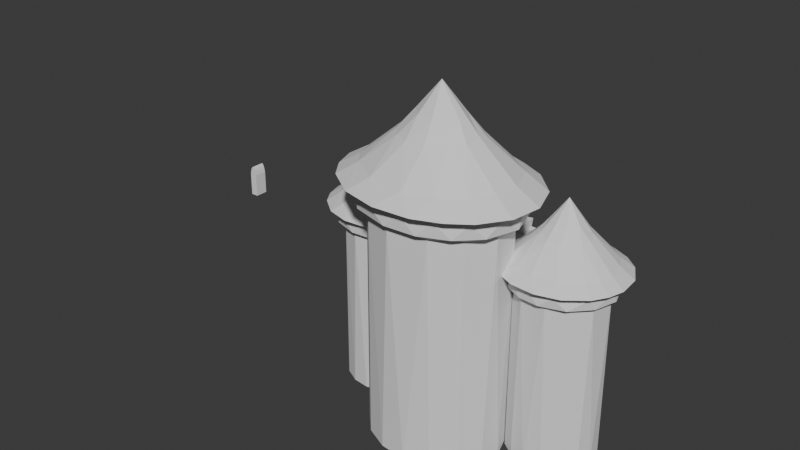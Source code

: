 # Source: Castle.blend  (saved by Blender 4.0.36; exported with 4.5.12 LTS)
import bpy
from mathutils import Matrix  # noqa: F401  (used for matrix-valued properties, if any)

bpy.ops.wm.read_factory_settings(use_empty=True)
scene = bpy.context.scene
scene.name = 'Scene'

# ---- collections
col_collection = bpy.data.collections.new('Collection'); scene.collection.children.link(col_collection)

# ---- world
world_world = bpy.data.worlds.new('World'); scene.world = world_world
world_world.use_nodes = True; world_world.node_tree.nodes.clear()
_N = world_world.node_tree.nodes; _L = world_world.node_tree.links
n0 = _N.new('ShaderNodeOutputWorld'); n0.name = 'World Output'; n0.location = (300, 300)
n1 = _N.new('ShaderNodeBackground'); n1.name = 'Background'; n1.location = (10, 300)
n1.inputs[0].default_value = (0.05088, 0.05088, 0.05088, 1.0)
_L.new(n1.outputs[0], n0.inputs[0])
n0.is_active_output = True
world_world.color = (0.05088, 0.05088, 0.05088)
world_world.use_sun_shadow = False
world_world.sun_shadow_jitter_overblur = 0.0

# ---- meshes
me_circle = bpy.data.meshes.new('Circle')
me_circle.from_pydata([(-3.409, 6.656, -5.072), (-5.697, 4.845, -5.072), (-7.118, 2.296, -5.072), (-7.456, -0.7344, -5.072), (-6.586, -3.52, -5.072), (-4.845, -5.697, -5.072), (-2.296, -7.118, -5.072), (0.6024, -7.454, -5.072), (3.409, -6.656, -5.072), (5.697, -4.845, -5.072), (7.118, -2.296, -5.072), (7.454, 0.6024, -5.072), (6.369, 4.03, -5.072), (-1.931e-07, 5.847, 5.072), (-5.746, 1.143, 5.072), (-5.859, -5.507e-08, 5.072), (-5.746, -1.143, 5.072), (-4.869, -3.253, 5.072), (-4.137, -4.061, 4.788), (-3.25, -4.865, 5.072), (-2.265, -5.329, 4.78), (-1.141, -5.735, 5.072), (5.859, -1.147e-07, 5.072), (5.746, 1.143, 5.072), (5.381, 2.171, 4.788), (4.869, 3.253, 5.072), (4.136, 4.06, 4.78), (3.25, 4.865, 5.072), (2.265, 5.329, 4.78), (1.141, 5.735, 5.072), (-2.238, 5.403, 5.072), (-4.139, 4.139, 5.072), (-5.412, 2.242, 5.072), (9.961e-08, -5.847, 5.072), (2.238, -5.403, 5.072), (4.139, -4.139, 5.072), (5.412, -2.242, 5.072), (6.355, 2.632, 5.072), (-5.986, 1.872, 4.061), (-6.252, -3.55e-08, 4.072), (5.199, -3.474, 4.072), (5.986, -1.872, 4.061), (-5.976, -1.928, 4.072), (6.252, -1.376e-07, 4.072), (5.976, 1.928, 4.072), (-4.413, -4.517, 4.053), (-0.69, 6.24, 4.082), (-1.792, -6.028, 4.081), (4.413, 4.517, 4.053), (0.69, -6.24, 4.082), (-3.446, 5.292, 4.053), (1.792, 6.028, 4.081), (-5.199, 3.474, 4.072), (3.446, -5.292, 4.053), (-1.341, 6.739, 5.072), (-5.913e-08, 6.871, 5.072), (-6.774, 1.345, 5.051), (-6.747, -1.342, 5.072), (-6.355, -2.632, 5.072), (-5.718, -3.821, 5.072), (-4.862, -4.862, 5.072), (-3.819, -5.715, 5.072), (-2.63, -6.349, 5.072), (-3.449e-08, -6.871, 5.072), (1.341, -6.739, 5.072), (5.742, -3.833, 5.051), (6.747, 1.342, 5.072), (5.718, 3.821, 5.072), (4.862, 4.862, 5.072), (3.819, 5.715, 5.072), (2.63, 6.349, 5.072), (-6.898, 0.0008562, 5.053), (6.356, -2.631, 4.986), (6.774, -1.345, 5.051), (-6.475, -1.989, 4.678), (6.898, -0.0008564, 5.053), (-5.219, -4.312, 4.677), (6.475, 1.989, 4.678), (-3.17, -5.977, 4.677), (-0.6602, 6.702, 4.63), (5.219, 4.312, 4.677), (-1.347, -6.767, 5.048), (-2.632, 6.35, 4.99), (-3.836, 5.736, 5.052), (3.17, 5.977, 4.677), (0.6602, -6.702, 4.63), (-4.863, 4.861, 4.988), (0.1886, -0.1001, -0.7728), (1.347, 6.767, 5.048), (1.414, -0.2479, -1.635), (2.632, -6.35, 4.99), (2.413, -0.3683, -3.592), (-5.742, 3.833, 5.051), (3.836, -5.736, 5.052), (-6.356, 2.631, 4.986), (4.863, -4.861, 4.988), (-8.12e-08, 7.11, 5.618), (6.573, 2.723, 5.618), (-7.116, -7.342e-08, 5.618), (-1.409, 0.09259, -1.383), (-2.635, 0.2404, -3.811), (-6.979, 1.388, 5.618), (-6.573, 2.723, 5.618), (-5.915, 3.952, 5.618), (1.387, 6.974, 5.618), (-5.03, 5.03, 5.618), (2.721, 6.57, 5.618), (-3.951, 5.913, 5.618), (3.951, 5.913, 5.618), (-2.721, 6.57, 5.618), (5.03, 5.03, 5.618), (-1.387, 6.974, 5.618), (5.915, 3.952, 5.618), (-1.178, 5.924, 5.618), (-7.839e-08, 6.04, 5.618), (-3.357, 5.024, 5.618), (-2.312, 5.581, 5.618), (-5.026, 3.359, 5.618), (-4.274, 4.274, 5.618), (-5.931, 1.18, 5.618), (-5.586, 2.314, 5.618), (-5.931, -1.18, 5.618), (-6.048, -7.385e-08, 5.618), (-5.026, -3.359, 5.618), (-5.586, -2.314, 5.618), (-3.357, -5.024, 5.618), (-4.274, -4.274, 5.618), (-1.178, -5.924, 5.618), (-2.312, -5.581, 5.618), (1.178, -5.924, 5.618), (-1.706e-08, -6.04, 5.618), (3.357, -5.024, 5.618), (2.312, -5.581, 5.618), (5.026, -3.359, 5.618), (4.274, -4.274, 5.618), (5.931, -1.18, 5.618), (5.586, -2.314, 5.618), (5.931, 1.18, 5.618), (6.048, -1.012e-07, 5.618), (5.026, 3.359, 5.618), (5.586, 2.314, 5.618), (3.357, 5.024, 5.618), (4.274, 4.274, 5.618), (1.178, 5.924, 5.618), (2.312, 5.581, 5.618), (-6.979, -1.388, 5.618), (-5.915, -3.952, 5.618), (-6.573, -2.723, 5.618), (-3.951, -5.913, 5.618), (-5.03, -5.03, 5.618), (-1.387, -6.974, 5.618), (-2.721, -6.57, 5.618), (1.387, -6.974, 5.618), (-1.403e-08, -7.11, 5.618), (3.951, -5.913, 5.618), (2.721, -6.57, 5.618), (5.915, -3.952, 5.618), (5.03, -5.03, 5.618), (6.979, -1.388, 5.618), (6.573, -2.723, 5.618), (6.979, 1.388, 5.618), (7.116, -1.121e-07, 5.618), (0.5664, 5.751, 4.73), (-1.182, 5.667, 4.78), (-3.262, 4.785, 4.773), (-4.853, 3.178, 4.788), (-5.785, 0.5693, 4.73), (-5.379, -2.17, 4.78), (-0.5664, -5.751, 4.73), (1.182, -5.667, 4.78), (3.263, -4.786, 4.78), (4.85, -3.175, 4.773), (5.731, -1.048, 4.817), (-7.066, 1.406, -0.3071), (0.7611, 7.211, -0.3648), (6.42, -3.345, -0.364), (-7.188, -0.708, -0.2948), (7.203, -0.7047, -0.2924), (-6.419, -3.373, -0.3648), (6.929, 2.027, -0.2244), (-4.545, -5.625, -0.2233), (5.637, 4.561, -0.3648), (-2.028, -6.949, -0.364), (-2.105, 6.924, -0.2924), (2.193e-08, -7.205, -0.3071), (3.467, 6.333, -0.2244), (-4.63, 5.555, -0.2233), (2.105, -6.924, -0.2924), (-6.42, 3.345, -0.364), (4.63, -5.555, -0.2233), (-2.258, 6.984, -5.072), (-1.936, 7.047, -3.735), (1.91, 6.94, -1.461), (1.036, 7.167, -0.8673), (2.942, 6.769, -3.278), (3.153, 6.758, -3.926), (2.265, 6.868, -1.94), (0.6658, 7.229, -0.788), (3.462, 6.539, -5.072), (2.768, -0.4111, -5.072), (-2.899, 0.2723, -5.072), (-0.964, 7.16, -1.838), (0.3867, 7.215, -0.8683), (-0.1214, 7.18, -1.062), (-0.5681, 7.16, -1.357)], [], [(32, 92, 94), (88, 55, 13), (31, 83, 86), (30, 54, 82), (82, 109, 30), (173, 38, 188), (189, 53, 187), (174, 51, 185), (187, 49, 184), (185, 51, 48), (186, 50, 183), (185, 48, 181), (183, 46, 174), (180, 45, 178), (177, 43, 41), (178, 42, 176), (177, 41, 175), (74, 58, 57), (76, 60, 59), (77, 37, 66), (78, 62, 61), (80, 68, 67), (78, 81, 62), (82, 54, 79), (84, 70, 69), (84, 88, 70), (90, 64, 85), (51, 88, 84), (81, 63, 33), (48, 84, 80), (34, 64, 90), (47, 81, 78), (35, 93, 95), (72, 159, 36), (36, 65, 72), (45, 78, 76), (55, 96, 13), (94, 102, 32), (63, 153, 33), (90, 155, 34), (95, 157, 35), (86, 105, 31), (13, 163, 162), (33, 168, 21), (30, 164, 163), (33, 169, 168), (31, 165, 164), (13, 162, 29), (34, 170, 169), (35, 171, 170), (36, 172, 171), (10, 175, 9), (11, 177, 10), (12, 179, 11), (12, 181, 179), (0, 183, 191, 190), (1, 186, 0), (174, 185, 195, 194, 196, 192, 193), (8, 187, 7), (197, 174, 193), (2, 188, 1), (9, 189, 8), (112, 97, 37, 67), (79, 88, 51, 46), (56, 38, 39, 71), (65, 40, 41, 72), (53, 93, 90), (129, 152, 64, 169), (92, 52, 38, 94), (74, 71, 39, 42), (136, 135, 172, 36), (53, 95, 93), (41, 73, 72), (95, 53, 40, 65), (33, 153, 130), (38, 56, 94), (73, 41, 43, 75), (160, 161, 75, 66), (76, 74, 42, 45), (77, 75, 43, 44), (127, 150, 81, 21), (134, 133, 171, 35), (86, 50, 52, 92), (128, 20, 62, 151), (30, 163, 54), (56, 71, 15, 14), (31, 164, 83), (32, 165, 92), (58, 167, 16, 57), (159, 72, 73, 158), (60, 18, 17, 59), (125, 148, 61, 19), (62, 20, 19, 61), (132, 131, 170, 34), (21, 81, 33), (126, 18, 60, 149), (34, 169, 64), (73, 75, 22, 172), (35, 170, 93), (36, 171, 65), (157, 95, 65, 156), (37, 24, 23, 66), (123, 146, 59, 17), (68, 26, 25, 67), (70, 28, 27, 69), (40, 53, 189, 175), (29, 88, 13), (52, 50, 186, 188), (188, 38, 52), (174, 46, 51), (47, 182, 184, 49), (187, 53, 49), (47, 45, 180, 182), (183, 50, 46), (44, 179, 181, 48), (43, 177, 179, 44), (39, 38, 173, 176), (178, 45, 42), (176, 42, 39), (175, 41, 40), (59, 58, 74, 76), (71, 74, 57), (61, 60, 76, 78), (75, 77, 66), (67, 37, 77, 80), (69, 68, 80, 84), (79, 54, 55), (85, 49, 53, 90), (81, 85, 63), (85, 64, 63), (88, 79, 55), (130, 129, 169, 33), (124, 167, 58, 147), (50, 86, 83), (85, 81, 47, 49), (48, 51, 84), (50, 83, 82), (155, 90, 93, 154), (79, 46, 50, 82), (121, 145, 57, 16), (127, 21, 20, 128), (45, 47, 78), (80, 77, 44, 48), (122, 15, 71, 98), (96, 111, 113, 114), (109, 107, 115, 116), (105, 103, 117, 118), (102, 101, 119, 120), (145, 121, 122, 98), (146, 123, 124, 147), (148, 125, 126, 149), (150, 127, 128, 151), (153, 152, 129, 130), (155, 154, 131, 132), (157, 156, 133, 134), (159, 158, 135, 136), (160, 137, 138, 161), (112, 139, 140, 97), (108, 141, 142, 110), (104, 143, 144, 106), (96, 55, 54, 111), (137, 23, 22, 138), (34, 155, 132), (131, 154, 93, 170), (108, 110, 68, 69), (109, 82, 83, 107), (139, 25, 24, 140), (35, 157, 134), (114, 113, 163, 13), (133, 156, 65, 171), (104, 106, 70, 88), (105, 86, 92, 103), (141, 27, 26, 142), (36, 159, 136), (116, 115, 164, 30), (135, 158, 73, 172), (102, 94, 56, 101), (138, 22, 75, 161), (143, 29, 28, 144), (118, 117, 165, 31), (137, 160, 66, 23), (145, 98, 71, 57), (140, 24, 37, 97), (113, 111, 54, 163), (120, 119, 14, 32), (139, 112, 67, 25), (146, 147, 58, 59), (13, 96, 114), (142, 26, 68, 110), (121, 16, 15, 122), (30, 109, 116), (141, 108, 69, 27), (115, 107, 83, 164), (148, 149, 60, 61), (144, 28, 70, 106), (123, 17, 167, 124), (31, 105, 118), (143, 104, 88, 29), (117, 103, 92, 165), (150, 151, 62, 81), (125, 19, 18, 126), (32, 102, 120), (119, 101, 56, 14), (153, 63, 64, 152), (172, 22, 23, 24), (166, 167, 18, 20, 168, 169, 170, 171, 172, 24, 26, 28, 162, 163, 164, 165), (17, 18, 167), (166, 165, 32, 14), (19, 20, 18), (25, 26, 24), (21, 168, 20), (27, 28, 26), (29, 162, 28), (166, 15, 16, 167), (14, 15, 166), (173, 2, 3, 176), (198, 12, 11, 10, 9, 8, 7, 6, 5, 4, 3, 2, 1, 0, 190, 200, 199), (178, 176, 3, 4), (10, 177, 175), (178, 4, 5, 180), (11, 179, 177), (180, 5, 6, 182), (181, 12, 198, 195, 185), (183, 174, 197, 202, 203, 204, 201, 191), (182, 6, 7, 184), (186, 183, 0), (7, 187, 184), (1, 188, 186), (8, 189, 187), (2, 173, 188), (9, 175, 189), (89, 192, 196), (204, 203, 99), (193, 87, 197), (197, 87, 99, 203, 202), (89, 87, 193, 192), (91, 89, 196, 194), (201, 99, 100, 191), (91, 194, 195), (99, 201, 204), (199, 91, 195, 198), (190, 191, 100, 200), (200, 100, 99, 87, 89, 91, 199)])
me_circle.polygons.foreach_set('material_index', [0, 0, 0, 0, 0, 0, 0, 0, 0, 0, 0, 0, 0, 0, 0, 0, 0, 0, 0, 0, 0, 0, 0, 0, 0, 0, 0, 0, 0, 0, 0, 0, 0, 0, 0, 0, 0, 0, 0, 0, 0, 0, 0, 0, 0, 0, 0, 0, 0, 0, 0, 0, 0, 0, 0, 0, 0, 0, 0, 0, 0, 0, 0, 0, 0, 0, 0, 0, 0, 0, 0, 0, 0, 0, 0, 0, 0, 0, 0, 0, 0, 0, 0, 0, 0, 0, 0, 0, 0, 0, 0, 0, 0, 0, 0, 0, 0, 0, 0, 0, 0, 0, 0, 0, 0, 0, 0, 0, 0, 0, 0, 0, 0, 0, 0, 0, 0, 0, 0, 0, 0, 0, 0, 0, 0, 0, 0, 0, 0, 0, 0, 0, 0, 0, 0, 0, 0, 0, 0, 0, 0, 0, 0, 0, 0, 0, 0, 0, 0, 0, 0, 0, 0, 0, 0, 0, 0, 0, 0, 0, 0, 0, 0, 0, 0, 0, 0, 0, 0, 0, 0, 0, 0, 0, 0, 0, 0, 0, 0, 0, 0, 0, 0, 0, 0, 0, 0, 0, 0, 0, 0, 0, 0, 0, 0, 0, 0, 0, 0, 0, 0, 0, 0, 0, 0, 0, 0, 0, 0, 0, 0, 0, 0, 0, 0, 0, 0, 0, 0, 0, 0, 0, 0, 0, 0, 0, 0, 0, 0, 0, 0, 5, 5, 5, 5, 5, 5, 5, 5, 5, 5, 5, 5])
_uv = me_circle.uv_layers.new(name='UVMap')
_uv.uv.foreach_set('vector', [0.0, 0.0, 0.0, 0.0, 0.0, 0.0, 0.0, 0.0, 0.0, 0.0, 0.0, 0.0, 0.0, 0.0, 0.0, 0.0, 0.0, 0.0, 0.0, 0.0, 0.0, 0.0, 0.0, 0.0, 0.0, 0.0, 0.0, 0.0, 0.0, 0.0, 0.0, 0.0, 0.0, 0.0, 0.0, 0.0, 0.0, 0.0, 0.0, 0.0, 0.0, 0.0, 0.0, 0.0, 0.0, 0.0, 0.0, 0.0, 0.0, 0.0, 0.0, 0.0, 0.0, 0.0, 0.0, 0.0, 0.0, 0.0, 0.0, 0.0, 0.0, 0.0, 0.0, 0.0, 0.0, 0.0, 0.0, 0.0, 0.0, 0.0, 0.0, 0.0, 0.0, 0.0, 0.0, 0.0, 0.0, 0.0, 0.0, 0.0, 0.0, 0.0, 0.0, 0.0, 0.0, 0.0, 0.0, 0.0, 0.0, 0.0, 0.0, 0.0, 0.0, 0.0, 0.0, 0.0, 0.0, 0.0, 0.0, 0.0, 0.0, 0.0, 0.0, 0.0, 0.0, 0.0, 0.0, 0.0, 0.0, 0.0, 0.0, 0.0, 0.0, 0.0, 0.0, 0.0, 0.0, 0.0, 0.0, 0.0, 0.0, 0.0, 0.0, 0.0, 0.0, 0.0, 0.0, 0.0, 0.0, 0.0, 0.0, 0.0, 0.0, 0.0, 0.0, 0.0, 0.0, 0.0, 0.0, 0.0, 0.0, 0.0, 0.0, 0.0, 0.0, 0.0, 0.0, 0.0, 0.0, 0.0, 0.0, 0.0, 0.0, 0.0, 0.0, 0.0, 0.0, 0.0, 0.0, 0.0, 0.0, 0.0, 0.0, 0.0, 0.0, 0.0, 0.0, 0.0, 0.0, 0.0, 0.0, 0.0, 0.0, 0.0, 0.0, 0.0, 0.0, 0.0, 0.0, 0.0, 0.0, 0.0, 0.0, 0.0, 0.0, 0.0, 0.0, 0.0, 0.0, 0.0, 0.0, 0.0, 0.0, 0.0, 0.0, 0.0, 0.0, 0.0, 0.0, 0.0, 0.0, 0.0, 0.0, 0.0, 0.0, 0.0, 0.0, 0.0, 0.0, 0.0, 0.0, 0.0, 0.0, 0.0, 0.0, 0.0, 0.0, 0.0, 0.0, 0.0, 0.0, 0.0, 0.0, 0.0, 0.0, 0.0, 0.0, 0.0, 0.0, 0.0, 0.0, 0.0, 0.0, 0.0, 0.0, 0.0, 0.0, 0.0, 0.0, 0.0, 0.0, 0.0, 0.0, 0.0, 0.0, 0.0, 0.0, 0.0, 0.0, 0.0, 0.0, 0.0, 0.0, 0.0, 0.0, 0.0, 0.0, 0.0, 0.0, 0.0, 0.0, 0.0, 0.0, 0.0, 0.0, 0.0, 0.0, 0.0, 0.0, 0.0, 0.0, 0.0, 0.0, 0.0, 0.0, 0.0, 0.0, 0.0, 0.0, 0.0, 0.0, 0.0, 0.0, 0.0, 0.0, 0.0, 0.0, 0.0, 0.0, 0.0, 0.0, 0.0, 0.0, 0.0, 0.0, 0.0, 0.0, 0.0, 0.0, 0.0, 0.0, 0.0, 0.0, 0.0, 0.0, 0.0, 0.0, 0.0, 0.0, 0.0, 0.0, 0.0, 0.0, 0.0, 0.0, 0.0, 0.0, 0.0, 0.0, 0.0, 0.0, 0.0, 0.0, 0.0, 0.0, 0.0, 0.0, 0.0, 0.0, 0.0, 0.0, 0.0, 0.0, 0.0, 0.0, 0.0, 0.0, 0.0, 0.0, 0.0, 0.0, 0.0, 0.0, 0.0, 0.0, 0.0, 0.0, 0.0, 0.0, 0.0, 0.0, 0.0, 0.0, 0.0, 0.0, 0.0, 0.0, 0.0, 0.0, 0.0, 0.0, 0.0, 0.0, 0.0, 0.0, 0.0, 0.0, 0.0, 0.0, 0.0, 0.0, 0.0, 0.0, 0.0, 0.0, 0.0, 0.0, 0.0, 0.0, 0.0, 0.0, 0.0, 0.0, 0.0, 0.0, 0.0, 0.0, 0.0, 0.0, 0.0, 0.0, 0.0, 0.0, 0.0, 0.0, 0.0, 0.0, 0.0, 0.0, 0.0, 0.0, 0.0, 0.0, 0.0, 0.0, 0.0, 0.0, 0.0, 0.0, 0.0, 0.0, 0.0, 0.0, 0.0, 0.0, 0.0, 0.0, 0.0, 0.0, 0.0, 0.0, 0.0, 0.0, 0.0, 0.0, 0.0, 0.0, 0.0, 0.0, 0.0, 0.0, 0.0, 0.0, 0.0, 0.0, 0.0, 0.0, 0.0, 0.0, 0.0, 0.0, 0.0, 0.0, 0.0, 0.0, 0.0, 0.0, 0.0, 0.0, 0.0, 0.0, 0.0, 0.0, 0.0, 0.0, 0.0, 0.0, 0.0, 0.0, 0.0, 0.0, 0.0, 0.0, 0.0, 0.0, 0.0, 0.0, 0.0, 0.0, 0.0, 0.0, 0.0, 0.0, 0.0, 0.0, 0.0, 0.0, 0.0, 0.0, 0.0, 0.0, 0.0, 0.0, 0.0, 0.0, 0.0, 0.0, 0.0, 0.0, 0.0, 0.0, 0.0, 0.0, 0.0, 0.0, 0.0, 0.0, 0.0, 0.0, 0.0, 0.0, 0.0, 0.0, 0.0, 0.0, 0.0, 0.0, 0.0, 0.0, 0.0, 0.0, 0.0, 0.0, 0.0, 0.0, 0.0, 0.0, 0.0, 0.0, 0.0, 0.0, 0.0, 0.0, 0.0, 0.0, 0.0, 0.0, 0.0, 0.0, 0.0, 0.0, 0.0, 0.0, 0.0, 0.0, 0.0, 0.0, 0.0, 0.0, 0.0, 0.0, 0.0, 0.0, 0.0, 0.0, 0.0, 0.0, 0.0, 0.0, 0.0, 0.0, 0.0, 0.0, 0.0, 0.0, 0.0, 0.0, 0.0, 0.0, 0.0, 0.0, 0.0, 0.0, 0.0, 0.0, 0.0, 0.0, 0.0, 0.0, 0.0, 0.0, 0.0, 0.0, 0.0, 0.0, 0.0, 0.0, 0.0, 0.0, 0.0, 0.0, 0.0, 0.0, 0.0, 0.0, 0.0, 0.0, 0.0, 0.0, 0.0, 0.0, 0.0, 0.0, 0.0, 0.0, 0.0, 0.0, 0.0, 0.0, 0.0, 0.0, 0.0, 0.0, 0.0, 0.0, 0.0, 0.0, 0.0, 0.0, 0.0, 0.0, 0.0, 0.0, 0.0, 0.0, 0.0, 0.0, 0.0, 0.0, 0.0, 0.0, 0.0, 0.0, 0.0, 0.0, 0.0, 0.0, 0.0, 0.0, 0.0, 0.0, 0.0, 0.0, 0.0, 0.0, 0.0, 0.0, 0.0, 0.0, 0.0, 0.0, 0.0, 0.0, 0.0, 0.0, 0.0, 0.0, 0.0, 0.0, 0.0, 0.0, 0.0, 0.0, 0.0, 0.0, 0.0, 0.0, 0.0, 0.0, 0.0, 0.0, 0.0, 0.0, 0.0, 0.0, 0.0, 0.0, 0.0, 0.0, 0.0, 0.0, 0.0, 0.0, 0.0, 0.0, 0.0, 0.0, 0.0, 0.0, 0.0, 0.0, 0.0, 0.0, 0.0, 0.0, 0.0, 0.0, 0.0, 0.0, 0.0, 0.0, 0.0, 0.0, 0.0, 0.0, 0.0, 0.0, 0.0, 0.0, 0.0, 0.0, 0.0, 0.0, 0.0, 0.0, 0.0, 0.0, 0.0, 0.0, 0.0, 0.0, 0.0, 0.0, 0.0, 0.0, 0.0, 0.0, 0.0, 0.0, 0.0, 0.0, 0.0, 0.0, 0.0, 0.0, 0.0, 0.0, 0.0, 0.0, 0.0, 0.0, 0.0, 0.0, 0.0, 0.0, 0.0, 0.0, 0.0, 0.0, 0.0, 0.0, 0.0, 0.0, 0.0, 0.0, 0.0, 0.0, 0.0, 0.0, 0.0, 0.0, 0.0, 0.0, 0.0, 0.0, 0.0, 0.0, 0.0, 0.0, 0.0, 0.0, 0.0, 0.0, 0.0, 0.0, 0.0, 0.0, 0.0, 0.0, 0.0, 0.0, 0.0, 0.0, 0.0, 0.0, 0.0, 0.0, 0.0, 0.0, 0.0, 0.0, 0.0, 0.0, 0.0, 0.0, 0.0, 0.0, 0.0, 0.0, 0.0, 0.0, 0.0, 0.0, 0.0, 0.0, 0.0, 0.0, 0.0, 0.0, 0.0, 0.0, 0.0, 0.0, 0.0, 0.0, 0.0, 0.0, 0.0, 0.0, 0.0, 0.0, 0.0, 0.0, 0.0, 0.0, 0.0, 0.0, 0.0, 0.0, 0.0, 0.0, 0.0, 0.0, 0.0, 0.0, 0.0, 0.0, 0.0, 0.0, 0.0, 0.0, 0.0, 0.0, 0.0, 0.0, 0.0, 0.0, 0.0, 0.0, 0.0, 0.0, 0.0, 0.0, 0.0, 0.0, 0.0, 0.0, 0.0, 0.0, 0.0, 0.0, 0.0, 0.0, 0.0, 0.0, 0.0, 0.0, 0.0, 0.0, 0.0, 0.0, 0.0, 0.0, 0.0, 0.0, 0.0, 0.0, 0.0, 0.0, 0.0, 0.0, 0.0, 0.0, 0.0, 0.0, 0.0, 0.0, 0.0, 0.0, 0.0, 0.0, 0.0, 0.0, 0.0, 0.0, 0.0, 0.0, 0.0, 0.0, 0.0, 0.0, 0.0, 0.0, 0.0, 0.0, 0.0, 0.0, 0.0, 0.0, 0.0, 0.0, 0.0, 0.0, 0.0, 0.0, 0.0, 0.0, 0.0, 0.0, 0.0, 0.0, 0.0, 0.0, 0.0, 0.0, 0.0, 0.0, 0.0, 0.0, 0.0, 0.0, 0.0, 0.0, 0.0, 0.0, 0.0, 0.0, 0.0, 0.0, 0.0, 0.0, 0.0, 0.0, 0.0, 0.0, 0.0, 0.0, 0.0, 0.0, 0.0, 0.0, 0.0, 0.0, 0.0, 0.0, 0.0, 0.0, 0.0, 0.0, 0.0, 0.0, 0.0, 0.0, 0.0, 0.0, 0.0, 0.0, 0.0, 0.0, 0.0, 0.0, 0.0, 0.0, 0.0, 0.0, 0.0, 0.0, 0.0, 0.0, 0.0, 0.0, 0.0, 0.0, 0.0, 0.0, 0.0, 0.0, 0.0, 0.0, 0.0, 0.0, 0.0, 0.0, 0.0, 0.0, 0.0, 0.0, 0.0, 0.0, 0.0, 0.0, 0.0, 0.0, 0.0, 0.0, 0.0, 0.0, 0.0, 0.0, 0.0, 0.0, 0.0, 0.0, 0.0, 0.0, 0.0, 0.0, 0.0, 0.0, 0.0, 0.0, 0.0, 0.0, 0.0, 0.0, 0.0, 0.0, 0.0, 0.0, 0.0, 0.0, 0.0, 0.0, 0.0, 0.0, 0.0, 0.0, 0.0, 0.0, 0.0, 0.0, 0.0, 0.0, 0.0, 0.0, 0.0, 0.0, 0.0, 0.0, 0.0, 0.0, 0.0, 0.0, 0.0, 0.0, 0.0, 0.0, 0.0, 0.0, 0.0, 0.0, 0.0, 0.0, 0.0, 0.0, 0.0, 0.0, 0.0, 0.0, 0.0, 0.0, 0.0, 0.0, 0.0, 0.0, 0.0, 0.0, 0.0, 0.0, 0.0, 0.0, 0.0, 0.0, 0.0, 0.0, 0.0, 0.0, 0.0, 0.0, 0.0, 0.0, 0.0, 0.0, 0.0, 0.0, 0.0, 0.0, 0.0, 0.0, 0.0, 0.0, 0.0, 0.0, 0.0, 0.0, 0.0, 0.0, 0.0, 0.0, 0.0, 0.0, 0.0, 0.0, 0.0, 0.0, 0.0, 0.0, 0.0, 0.0, 0.0, 0.0, 0.0, 0.0, 0.0, 0.0, 0.0, 0.0, 0.0, 0.0, 0.0, 0.0, 0.0, 0.0, 0.0, 0.0, 0.0, 0.0, 0.0, 0.0, 0.0, 0.0, 0.0, 0.0, 0.0, 0.0, 0.0, 0.0, 0.0, 0.0, 0.0, 0.0, 0.0, 0.0, 0.0, 0.0, 0.0, 0.0, 0.0, 0.0, 0.0, 0.0, 0.0, 0.0, 0.0, 0.0, 0.0, 0.0, 0.0, 0.0, 0.0, 0.0, 0.0, 0.0, 0.0, 0.0, 0.0, 0.0, 0.0, 0.0, 0.0, 0.0, 0.0, 0.0, 0.0, 0.0, 0.0, 0.0, 0.0, 0.0, 0.0, 0.0, 0.0, 0.0, 0.0, 0.0, 0.0, 0.0, 0.0, 0.0, 0.0, 0.0, 0.0, 0.0, 0.0, 0.0, 0.0, 0.0, 0.0, 0.0, 0.0, 0.0, 0.0, 0.0, 0.0, 0.0, 0.0, 0.0, 0.0, 0.0, 0.0, 0.0, 0.0, 0.0, 0.0, 0.0, 0.0, 0.0, 0.0, 0.0, 0.0, 0.0, 0.0, 0.0, 0.0, 0.0, 0.0, 0.0, 0.0, 0.0, 0.0, 0.0, 0.0, 0.0, 0.0, 0.0, 0.0, 0.0, 0.0, 0.0, 0.0, 0.0, 0.0, 0.0, 0.0, 0.0, 0.0, 0.0, 0.0, 0.0, 0.0, 0.0, 0.0, 0.0, 0.0, 0.0, 0.0, 0.0, 0.0, 0.0, 0.0, 0.0, 0.0, 0.0, 0.0, 0.0, 0.0, 0.0, 0.0, 0.0, 0.0, 0.0, 0.0, 0.0, 0.0, 0.0, 0.0, 0.0, 0.0, 0.0, 0.0, 0.0, 0.0, 0.0, 0.0, 0.0, 0.0, 0.0, 0.0, 0.0, 0.0, 0.0, 0.0, 0.0, 0.0, 0.0, 0.0, 0.0, 0.0, 0.0, 0.0, 0.0, 0.0, 0.0, 0.0, 0.0, 0.0, 0.0, 0.0, 0.0, 0.0, 0.0, 0.0, 0.0, 0.0, 0.0, 0.0, 0.0, 0.0, 0.0, 0.0, 0.0, 0.0, 0.0, 0.0, 0.0, 0.0, 0.0, 0.0, 0.0, 0.0, 0.0, 0.0, 0.0, 0.0, 0.0, 0.0, 0.0, 0.0, 0.0, 0.0, 0.0, 0.0, 0.0, 0.0, 0.0, 0.0, 0.0, 0.0, 0.0, 0.0, 0.0, 0.0, 0.0, 0.0, 0.0, 0.0, 0.0, 0.0, 0.0, 0.0, 0.0, 0.0, 0.0, 0.0, 0.0, 0.0, 0.0, 0.0, 0.0, 0.0, 0.0, 0.0, 0.0, 0.0, 0.0, 0.0, 0.0, 0.0, 0.0, 0.0, 0.0, 0.0, 0.0, 0.0, 0.0, 0.0, 0.0, 0.0, 0.0, 0.0, 0.0, 0.0, 0.0, 0.0, 0.0, 0.0, 0.0, 0.0, 0.0, 0.0, 0.0, 0.0, 0.0, 0.0, 0.0, 0.0, 0.0, 0.0, 0.0, 0.0, 0.0, 0.0, 0.0, 0.0, 0.0, 0.0, 0.0, 0.0, 0.0, 0.0, 0.0, 0.0, 0.0, 0.0, 0.0, 0.0, 0.0, 0.0, 0.0, 0.0, 0.0, 0.0, 0.0, 0.0, 0.0, 0.0, 0.0, 0.0, 0.0, 0.0, 0.0, 0.0, 0.0, 0.0, 0.0, 0.0, 0.0, 0.0, 0.0, 0.0, 0.0, 0.0, 0.0, 0.0, 0.0, 0.0, 0.0, 0.0, 0.0, 0.0, 0.0, 0.0, 0.0, 0.0, 0.0, 0.0, 0.0, 0.0, 0.0, 0.0, 0.0, 0.0, 0.0, 0.0, 0.0, 0.0, 0.0, 0.0, 0.0, 0.0, 0.0, 0.0, 0.0, 0.0, 0.0, 0.0, 0.0, 0.0, 0.0, 0.0, 0.0, 0.0, 0.0, 0.0, 0.0, 0.0, 0.0, 0.0, 0.0, 0.0, 0.0, 0.0, 0.0, 0.0, 0.0, 0.0, 0.0, 0.0, 0.0, 0.0, 0.0, 0.0, 0.0, 0.0, 0.0, 0.0, 0.0, 0.0, 0.0, 0.0, 0.0, 0.0, 0.0, 0.0, 0.0, 0.0, 0.0, 0.0, 0.0, 0.0, 0.0, 0.0, 0.0, 0.0, 0.0, 0.0, 0.0, 0.0, 0.0, 0.0, 0.0, 0.0, 0.0, 0.0, 0.0, 0.0, 0.0, 0.0, 0.0, 0.0, 0.0, 0.0, 0.0, 0.0, 0.0, 0.0, 0.0, 0.0, 0.0, 0.0, 0.0, 0.0, 0.0, 0.0, 0.0, 0.0, 0.0, 0.0, 0.0, 0.0, 0.0, 0.0, 0.0, 0.0, 0.0, 0.0, 0.0, 0.0, 0.0, 0.0, 0.0, 0.0, 0.0, 0.0, 0.0, 0.0, 0.0, 0.0, 0.0, 0.0, 0.0, 0.0, 0.0, 0.0, 0.0, 0.0, 0.0, 0.0, 0.0, 0.0, 0.0, 0.0, 0.0, 0.0, 0.0, 0.0, 0.0, 0.0, 0.0, 0.0, 0.0, 0.0, 0.0, 0.0, 0.0, 0.0, 0.0, 0.0, 0.0, 0.0, 0.0, 0.0, 0.0, 0.0, 0.0, 0.0, 0.0, 0.0, 0.0, 0.0, 0.0, 0.0, 0.0, 0.0, 0.0, 0.0, 0.0, 0.0, 0.0, 0.0, 0.0, 0.0, 0.0, 0.0, 0.0, 0.0, 0.0, 0.0, 0.0, 0.0, 0.0, 0.0, 0.0, 0.0, 0.0, 0.0, 0.0, 0.0, 0.0, 0.0, 0.0, 0.0, 0.0, 0.0, 0.0, 0.0, 0.0, 0.0, 0.0, 0.0, 0.0, 0.0, 0.0, 0.0, 0.0, 0.0, 0.0, 0.0, 0.0, 0.0, 0.0, 0.0, 0.0, 0.0, 0.0, 0.0, 0.0, 0.0, 0.0, 0.0, 0.5, 0.8494, 0.5348, 0.867, 0.5337, 0.825, 0.9468, 0.8722, 0.9139, 0.9148, 1.0, 0.8672, 0.6626, 0.9482, 0.7857, 0.9744, 0.5773, 0.9941, 0.939, 0.9941, 0.7857, 0.9744, 1.0, 0.8672, 0.9139, 0.9148, 0.9256, 0.9636, 0.5, 0.8494, 0.7857, 0.9744, 0.6626, 0.9482, 0.5348, 0.867, 0.5, 0.7244, 0.5, 0.8494, 0.5337, 0.825, 0.5265, 0.7412, 0.9648, 0.8326, 1.0, 0.8672, 1.0, 0.7131, 0.9733, 0.7835, 0.5, 0.7244, 0.5265, 0.7412, 0.5149, 0.6801, 1.0, 0.8672, 0.9648, 0.8326, 0.9468, 0.8722, 0.5, 0.6561, 0.5, 0.7244, 0.5149, 0.6783, 0.5145, 0.6542, 0.9874, 0.6625, 0.9862, 0.7166, 1.0, 0.7131, 1.0, 0.6568, 1.0, 0.6568, 1.0, 0.7131, 1.0, 0.8672, 0.7857, 0.9744, 0.5, 0.8494, 0.5, 0.7244, 0.5, 0.6561])
me_circle.update()
me_circle_001 = bpy.data.meshes.new('Circle.001')
me_circle_001.from_pydata([(-0.0809, 1.001, 0.0), (-0.187, 0.7697, 10.51), (-0.4578, 0.8939, 0.0), (-0.187, 0.7697, 12.71), (-0.7651, 0.6507, 0.0), (-0.9558, 0.3083, 0.0), (-0.004652, 0.7697, 10.51), (-1.001, -0.0809, 0.0), (-0.004652, 0.7697, 12.71), (-0.8939, -0.4578, 0.0), (-0.6507, -0.7651, 0.0), (-0.3083, -0.9558, 0.0), (0.0809, -1.001, 0.0), (0.4578, -0.8939, 0.0), (0.7651, -0.6507, 0.0), (0.9558, -0.3083, 0.0), (1.001, 0.0809, 0.0), (0.8939, 0.4578, 0.0), (0.6507, 0.7651, 0.0), (0.3083, 0.9558, 0.0), (0.9948, -0.1856, 15.23), (-0.929, -0.4015, 15.24), (-0.6362, -0.7775, 15.24), (0.929, 0.4015, 15.24), (0.1856, 0.9948, 15.23), (0.6362, 0.7775, 15.24), (-0.1856, -0.9948, 15.23), (-0.4015, 0.929, 15.24), (-0.7775, 0.6362, 15.24), (0.4015, -0.929, 15.24), (0.7775, -0.6362, 15.24), (-0.9948, 0.1856, 15.23), (1.402, 0.1133, 17.09), (-1.096, -0.88, 17.09), (-0.1718, 0.7697, 10.51), (1.242, 0.6641, 17.09), (-0.6641, -1.242, 17.09), (-0.1566, 0.7697, 10.51), (-0.4213, 1.34, 17.09), (-0.1414, 0.7697, 10.51), (-0.1262, 0.7697, 10.51), (0.8805, 1.095, 17.09), (-0.111, 0.7697, 10.51), (-0.1376, -1.397, 17.09), (-0.09581, 0.7697, 10.51), (-0.7779, 1.164, 17.09), (-0.08062, 0.7697, 10.51), (0.5358, 1.294, 17.09), (0.1282, 1.402, 17.09), (-0.06543, 0.7697, 10.51), (-0.05023, 0.7697, 10.51), (0.3984, -1.35, 17.09), (-1.095, 0.8805, 17.09), (-0.03504, 0.7697, 10.51), (0.7778, -1.164, 17.09), (-0.01985, 0.7697, 10.51), (-1.35, 0.3992, 17.09), (-0.01985, 0.7697, 13.03), (1.077, -0.903, 17.09), (-0.03504, 0.7697, 13.24), (-0.05023, 0.7697, 13.39), (-1.397, -0.1517, 17.09), (1.338, -0.4317, 17.09), (-0.06543, 0.7697, 13.48), (-0.08062, 0.7697, 13.53), (-1.294, -0.5358, 17.09), (1.04, -0.5577, 15.67), (-0.09581, 0.7697, 13.55), (-0.111, 0.7697, 13.53), (-0.5571, 1.038, 16.6), (-0.1262, 0.7697, 13.48), (-0.5546, 1.041, 15.67), (-0.1414, 0.7697, 13.39), (1.169, 0.1359, 16.6), (1.189, -0.002586, 15.67), (-0.1566, 0.7697, 13.24), (-0.1718, 0.7697, 13.03), (-1.172, -0.1176, 16.6), (-1.189, 0.002586, 15.67), (0.6626, 0.9869, 15.67), (-0.9783, -0.671, 16.59), (1.132, -0.3219, 16.6), (0.1359, -1.169, 16.6), (-1.041, -0.5546, 15.67), (0.3517, 1.122, 16.6), (0.3418, -1.127, 15.66), (0.7471, -0.913, 15.67), (-0.9869, 0.6626, 15.67), (-0.1158, -1.176, 15.68), (0.002586, 1.189, 15.67), (-0.6626, -0.9869, 15.67), (1.041, 0.5546, 15.67), (1.032, 0.5666, 16.61), (-0.9117, 0.7454, 16.6), (0.5666, -1.032, 16.61), (-0.1081, 1.174, 16.61), (0.7454, 0.9117, 16.6), (0.9163, -0.7395, 16.6), (-0.4265, -1.107, 16.6), (-1.128, 0.3398, 16.6), (-0.5108, -0.2939, 19.86), (-1.01, -0.4199, 17.92), (-0.3274, -0.1056, 21.08), (-0.8521, -0.6972, 17.91), (-0.3741, -0.465, 19.84), (-0.4238, -1.016, 17.94), (-0.1724, -0.5819, 19.81), (-0.1609, -0.3032, 21.08), (0.1062, -1.096, 17.91), (0.113, -0.5685, 19.93), (0.07436, -0.3498, 20.99), (0.5175, -0.9718, 17.91), (0.3582, -0.3814, 20.15), (0.8613, -0.6818, 17.92), (-0.001745, -0.002708, 22.92), (1.034, -0.3349, 17.95), (0.5163, -0.2187, 20.01), (0.325, -0.1003, 21.09), (1.087, 0.08826, 17.94), (0.5217, 0.0791, 20.12), (0.5149, 0.2823, 19.87), (0.9165, 0.6089, 17.94), (0.3741, 0.465, 19.84), (0.5205, 0.9702, 17.91), (0.2255, 0.2579, 21.09), (0.001901, 0.006267, 22.89), (0.1724, 0.5819, 19.81), (0.1205, 1.099, 17.9), (-0.05788, 0.6007, 19.82), (-0.3202, 1.055, 17.91), (-0.02812, 0.3365, 21.11), (-0.6022, 0.9073, 17.93), (-0.2822, 0.4203, 20.24), (-0.8526, 0.6997, 17.91), (-1.036, 0.3461, 17.93), (-0.4755, 0.1987, 20.19), (-0.5826, -0.06244, 19.88), (-1.09, -0.09659, 17.94), (-0.187, 0.9642, 10.51), (-0.187, 0.959, 12.71), (-0.1718, 0.96, 13.03), (-0.1566, 0.9612, 13.24), (-0.1414, 0.9625, 13.39), (-0.1262, 0.964, 13.48), (-0.111, 0.9656, 13.53), (-0.08062, 0.9762, 10.51), (-0.05023, 0.9796, 10.51), (-0.06543, 0.9779, 10.51), (-0.004652, 0.9847, 10.51), (-0.004652, 0.9795, 12.71), (-0.01985, 0.977, 13.03), (-0.01985, 0.983, 10.51), (-0.03504, 0.9813, 10.51), (-0.03504, 0.9748, 13.24), (-0.05023, 0.9727, 13.39), (-0.06543, 0.9708, 13.48), (-0.08062, 0.969, 13.53), (-0.08678, 0.9683, 13.54), (-0.09581, 0.9672, 13.55), (-0.1718, 0.9659, 10.51), (-0.1566, 0.9676, 10.51), (-0.1414, 0.9693, 10.51), (-0.1262, 0.971, 10.51), (-0.111, 0.9728, 10.51), (-0.09581, 0.9745, 10.51)], [], [(48, 95, 38), (26, 90, 22), (65, 80, 33), (16, 20, 15), (9, 21, 7), (7, 31, 5), (24, 19, 0), (13, 29, 12), (12, 26, 11), (27, 0, 2), (17, 23, 16), (24, 79, 25), (114, 117, 125), (90, 80, 83), (74, 81, 66), (89, 84, 79), (89, 95, 84), (86, 94, 85), (88, 98, 90), (78, 99, 87), (66, 97, 86), (36, 98, 43), (20, 66, 30), (43, 98, 82), (38, 69, 45), (30, 86, 29), (31, 87, 28), (47, 84, 48), (51, 82, 94), (51, 94, 54), (137, 101, 136), (137, 135, 134), (133, 134, 135), (135, 114, 125), (135, 125, 132), (129, 131, 132), (132, 125, 130), (132, 130, 128), (129, 128, 127), (127, 126, 123), (126, 130, 124), (130, 125, 124), (47, 123, 41), (123, 122, 121), (120, 124, 119), (124, 125, 119), (118, 116, 115), (119, 117, 116), (112, 117, 114), (113, 112, 111), (54, 111, 51), (112, 110, 109), (111, 109, 108), (51, 108, 43), (105, 104, 103), (24, 27, 89), (91, 23, 25, 79), (80, 98, 36, 33), (80, 65, 61, 77), (73, 92, 35, 32), (26, 88, 90), (30, 14, 15, 20), (7, 21, 31), (29, 13, 14, 30), (28, 4, 5, 31), (27, 2, 4, 28), (25, 18, 19, 24), (12, 29, 26), (23, 17, 18, 25), (22, 10, 11, 26), (157, 24, 0, 27, 158, 144, 143, 142, 141, 140, 139, 138, 159, 160, 161, 162, 163, 164, 145, 147, 146, 152, 151, 148, 149, 150, 153, 154, 155, 156), (158, 27, 24, 157), (21, 9, 10, 22), (97, 81, 62, 58), (16, 23, 20), (27, 71, 89), (81, 73, 32, 62), (77, 61, 56, 99), (85, 88, 26, 29), (97, 58, 54, 94), (71, 27, 28, 87), (99, 56, 52, 93), (69, 71, 87, 93), (66, 81, 97), (79, 84, 96), (88, 85, 82), (73, 74, 91, 92), (77, 78, 83, 80), (92, 91, 79, 96), (90, 98, 80), (74, 73, 81), (85, 94, 82), (95, 89, 71, 69), (87, 99, 93), (86, 97, 94), (96, 41, 35, 92), (88, 82, 98), (78, 77, 99), (83, 21, 22, 90), (21, 83, 78), (23, 91, 74), (20, 74, 66), (38, 95, 69), (84, 47, 41, 96), (31, 21, 78), (20, 23, 74), (30, 66, 86), (93, 52, 45, 69), (31, 78, 87), (51, 43, 82), (101, 65, 33, 103), (29, 86, 85), (48, 84, 95), (24, 89, 79), (107, 102, 100, 104), (103, 100, 101), (103, 104, 100), (137, 61, 65, 101), (102, 107, 114), (137, 134, 56, 61), (101, 100, 136), (136, 100, 102), (133, 52, 56, 134), (135, 137, 136), (136, 102, 135), (135, 102, 114), (133, 131, 45, 52), (133, 135, 132), (129, 38, 45, 131), (133, 132, 131), (129, 127, 48, 38), (129, 132, 128), (123, 47, 48, 127), (127, 128, 126), (126, 128, 130), (118, 32, 35, 121), (123, 126, 122), (122, 126, 124), (41, 123, 121), (35, 41, 121), (121, 122, 120), (120, 122, 124), (119, 118, 121, 120), (115, 62, 32, 118), (113, 58, 62, 115), (116, 118, 119), (119, 125, 117), (111, 54, 58, 113), (113, 115, 116), (116, 117, 112), (112, 113, 116), (106, 105, 108, 109), (111, 112, 109), (110, 112, 114), (51, 111, 108), (43, 108, 105), (110, 107, 106, 109), (103, 33, 36, 105), (107, 110, 114), (36, 43, 105), (105, 106, 104), (104, 106, 107), (7, 5, 4, 2, 0, 19, 18, 17, 16, 15, 14, 13, 12, 11, 10, 9), (139, 3, 1, 138), (148, 6, 8, 149), (34, 1, 3, 76), (55, 6, 148, 151), (140, 76, 3, 139), (149, 8, 57, 150), (150, 57, 59, 153), (153, 59, 60, 154), (154, 60, 63, 155), (155, 63, 64, 156), (156, 64, 67, 158, 157), (158, 67, 68, 144), (144, 68, 70, 143), (143, 70, 72, 142), (142, 72, 75, 141), (141, 75, 76, 140), (138, 1, 34, 159), (159, 34, 37, 160), (37, 39, 161, 160), (39, 40, 162, 161), (40, 42, 163, 162), (42, 44, 164, 163), (44, 46, 145, 164), (46, 49, 147, 145), (49, 50, 146, 147), (50, 53, 152, 146), (53, 55, 151, 152), (6, 55, 57, 8), (55, 53, 59, 57), (53, 50, 60, 59), (50, 49, 63, 60), (49, 46, 64, 63), (46, 44, 67, 64), (44, 42, 68, 67), (42, 40, 70, 68), (40, 39, 72, 70), (39, 37, 75, 72), (37, 34, 76, 75)])
me_circle_001.polygons.foreach_set('material_index', [0, 0, 0, 0, 0, 0, 0, 0, 0, 0, 0, 0, 0, 0, 0, 0, 0, 0, 0, 0, 0, 0, 0, 0, 0, 0, 0, 0, 0, 0, 0, 0, 0, 0, 0, 0, 0, 0, 0, 0, 0, 0, 0, 0, 0, 0, 0, 0, 0, 0, 0, 0, 0, 0, 0, 0, 0, 0, 0, 0, 0, 0, 0, 0, 0, 0, 0, 0, 0, 0, 0, 0, 0, 0, 0, 0, 0, 0, 0, 0, 0, 0, 0, 0, 0, 0, 0, 0, 0, 0, 0, 0, 0, 0, 0, 0, 0, 0, 0, 0, 0, 0, 0, 0, 0, 0, 0, 0, 0, 0, 0, 0, 0, 0, 0, 0, 0, 0, 0, 0, 0, 0, 0, 0, 0, 0, 0, 0, 0, 0, 0, 0, 0, 0, 0, 0, 0, 0, 0, 0, 0, 0, 0, 0, 0, 0, 0, 0, 0, 0, 0, 0, 0, 0, 0, 0, 0, 0, 0, 0, 0, 0, 0, 5, 5, 5, 5, 5, 5, 5, 5, 5, 5, 5, 5, 5, 5, 5, 5, 5, 5, 5, 5, 5, 5, 5, 5, 5, 5, 5, 5, 5, 5, 5, 5, 5, 5, 5, 5, 5, 5])
_uv = me_circle_001.uv_layers.new(name='UVMap')
_uv.uv.foreach_set('vector', [0.0, 0.0, 0.0, 0.0, 0.0, 0.0, 0.0, 0.0, 0.0, 0.0, 0.0, 0.0, 0.0, 0.0, 0.0, 0.0, 0.0, 0.0, 0.0, 0.0, 0.0, 0.0, 0.0, 0.0, 0.0, 0.0, 0.0, 0.0, 0.0, 0.0, 0.0, 0.0, 0.0, 0.0, 0.0, 0.0, 0.0, 0.0, 0.0, 0.0, 0.0, 0.0, 0.0, 0.0, 0.0, 0.0, 0.0, 0.0, 0.0, 0.0, 0.0, 0.0, 0.0, 0.0, 0.0, 0.0, 0.0, 0.0, 0.0, 0.0, 0.0, 0.0, 0.0, 0.0, 0.0, 0.0, 0.0, 0.0, 0.0, 0.0, 0.0, 0.0, 0.0, 0.0, 0.0, 0.0, 0.0, 0.0, 0.0, 0.0, 0.0, 0.0, 0.0, 0.0, 0.0, 0.0, 0.0, 0.0, 0.0, 0.0, 0.0, 0.0, 0.0, 0.0, 0.0, 0.0, 0.0, 0.0, 0.0, 0.0, 0.0, 0.0, 0.0, 0.0, 0.0, 0.0, 0.0, 0.0, 0.0, 0.0, 0.0, 0.0, 0.0, 0.0, 0.0, 0.0, 0.0, 0.0, 0.0, 0.0, 0.0, 0.0, 0.0, 0.0, 0.0, 0.0, 0.0, 0.0, 0.0, 0.0, 0.0, 0.0, 0.0, 0.0, 0.0, 0.0, 0.0, 0.0, 0.0, 0.0, 0.0, 0.0, 0.0, 0.0, 0.0, 0.0, 0.0, 0.0, 0.0, 0.0, 0.0, 0.0, 0.0, 0.0, 0.0, 0.0, 0.0, 0.0, 0.0, 0.0, 0.0, 0.0, 0.0, 0.0, 0.0, 0.0, 0.0, 0.0, 0.0, 0.0, 0.0, 0.0, 0.0, 0.0, 0.0, 0.0, 0.0, 0.0, 0.0, 0.0, 0.0, 0.0, 0.0, 0.0, 0.0, 0.0, 0.0, 0.0, 0.0, 0.0, 0.0, 0.0, 0.0, 0.0, 0.0, 0.0, 0.0, 0.0, 0.0, 0.0, 0.0, 0.0, 0.0, 0.0, 0.0, 0.0, 0.0, 0.0, 0.0, 0.0, 0.0, 0.0, 0.0, 0.0, 0.0, 0.0, 0.0, 0.0, 0.0, 0.0, 0.0, 0.0, 0.0, 0.0, 0.0, 0.0, 0.0, 0.0, 0.0, 0.0, 0.0, 0.0, 0.0, 0.0, 0.0, 0.0, 0.0, 0.0, 0.0, 0.0, 0.0, 0.0, 0.0, 0.0, 0.0, 0.0, 0.0, 0.0, 0.0, 0.0, 0.0, 0.0, 0.0, 0.0, 0.0, 0.0, 0.0, 0.0, 0.0, 0.0, 0.0, 0.0, 0.0, 0.0, 0.0, 0.0, 0.0, 0.0, 0.0, 0.0, 0.0, 0.0, 0.0, 0.0, 0.0, 0.0, 0.0, 0.0, 0.0, 0.0, 0.0, 0.0, 0.0, 0.0, 0.0, 0.0, 0.0, 0.0, 0.0, 0.0, 0.0, 0.0, 0.0, 0.0, 0.0, 0.0, 0.0, 0.0, 0.0, 0.0, 0.0, 0.0, 0.0, 0.0, 0.0, 0.0, 0.0, 0.0, 0.0, 0.0, 0.0, 0.0, 0.0, 0.0, 0.0, 0.0, 0.0, 0.0, 0.0, 0.0, 0.0, 0.0, 0.0, 0.0, 0.0, 0.0, 0.0, 0.0, 0.0, 0.0, 0.0, 0.0, 0.0, 0.0, 0.0, 0.0, 0.0, 0.0, 0.0, 0.0, 0.0, 0.0, 0.0, 0.0, 0.0, 0.0, 0.0, 0.0, 0.0, 0.0, 0.0, 0.0, 0.0, 0.0, 0.0, 0.0, 0.0, 0.0, 0.0, 0.0, 0.0, 0.0, 0.0, 0.0, 0.0, 0.0, 0.0, 0.0, 0.0, 0.0, 0.0, 0.0, 0.0, 0.0, 0.0, 0.0, 0.0, 0.0, 0.0, 0.0, 0.0, 0.0, 0.0, 0.0, 0.0, 0.0, 0.0, 0.0, 0.0, 0.0, 0.0, 0.0, 0.0, 0.0, 0.0, 0.0, 0.0, 0.0, 0.0, 0.0, 0.0, 0.0, 0.0, 0.0, 0.0, 0.0, 0.0, 0.0, 0.0, 0.0, 0.0, 0.0, 0.0, 0.0, 0.0, 0.0, 0.0, 0.0, 0.0, 0.0, 0.0, 0.0, 0.0, 0.0, 0.0, 0.0, 0.0, 0.0, 0.0, 0.0, 0.0, 0.0, 0.0, 0.0, 0.0, 0.0, 0.0, 0.0, 0.0, 0.0, 0.0, 0.0, 0.0, 0.0, 0.0, 0.0, 0.0, 0.0, 0.0, 0.0, 0.0, 0.0, 0.0, 0.0, 0.0, 0.0, 0.0, 0.0, 0.0, 0.0, 0.0, 0.0, 0.0, 0.0, 0.0, 0.0, 0.0, 0.0, 0.0, 0.0, 0.0, 0.0, 0.0, 0.0, 0.0, 0.0, 0.0, 0.0, 0.0, 0.0, 0.0, 0.0, 0.0, 0.0, 0.0, 0.0, 0.0, 0.0, 0.0, 0.0, 0.0, 0.0, 0.0, 0.0, 0.0, 0.0, 0.0, 0.0, 0.0, 0.0, 0.0, 0.0, 0.0, 0.0, 0.0, 0.0, 0.0, 0.0, 0.0, 0.0, 0.0, 0.0, 0.0, 0.0, 0.0, 0.0, 0.0, 0.0, 0.0, 0.0, 0.0, 0.0, 0.0, 0.0, 0.0, 0.0, 0.0, 0.0, 0.0, 0.0, 0.0, 0.0, 0.0, 0.0, 0.0, 0.0, 0.0, 0.0, 0.0, 0.0, 0.0, 0.0, 0.0, 0.0, 0.0, 0.0, 0.0, 0.0, 0.0, 0.0, 0.0, 0.0, 0.0, 0.0, 0.0, 0.0, 0.0, 0.0, 0.0, 0.0, 0.0, 0.0, 0.0, 0.0, 0.0, 0.0, 0.0, 0.0, 0.0, 0.0, 0.0, 0.0, 0.0, 0.0, 0.0, 0.0, 0.0, 0.0, 0.0, 0.0, 0.0, 0.0, 0.0, 0.0, 0.0, 0.0, 0.0, 0.0, 0.0, 0.0, 0.0, 0.0, 0.0, 0.0, 0.0, 0.0, 0.0, 0.0, 0.0, 0.0, 0.0, 0.0, 0.0, 0.0, 0.0, 0.0, 0.0, 0.0, 0.0, 0.0, 0.0, 0.0, 0.0, 0.0, 0.0, 0.0, 0.0, 0.0, 0.0, 0.0, 0.0, 0.0, 0.0, 0.0, 0.0, 0.0, 0.0, 0.0, 0.0, 0.0, 0.0, 0.0, 0.0, 0.0, 0.0, 0.0, 0.0, 0.0, 0.0, 0.0, 0.0, 0.0, 0.0, 0.0, 0.0, 0.0, 0.0, 0.0, 0.0, 0.0, 0.0, 0.0, 0.0, 0.0, 0.0, 0.0, 0.0, 0.0, 0.0, 0.0, 0.0, 0.0, 0.0, 0.0, 0.0, 0.0, 0.0, 0.0, 0.0, 0.0, 0.0, 0.0, 0.0, 0.0, 0.0, 0.0, 0.0, 0.0, 0.0, 0.0, 0.0, 0.0, 0.0, 0.0, 0.0, 0.0, 0.0, 0.0, 0.0, 0.0, 0.0, 0.0, 0.0, 0.0, 0.0, 0.0, 0.0, 0.0, 0.0, 0.0, 0.0, 0.0, 0.0, 0.0, 0.0, 0.0, 0.0, 0.0, 0.0, 0.0, 0.0, 0.0, 0.0, 0.0, 0.0, 0.0, 0.0, 0.0, 0.0, 0.0, 0.0, 0.0, 0.0, 0.0, 0.0, 0.0, 0.0, 0.0, 0.0, 0.0, 0.0, 0.0, 0.0, 0.0, 0.0, 0.0, 0.0, 0.0, 0.0, 0.0, 0.0, 0.0, 0.0, 0.0, 0.0, 0.0, 0.0, 0.0, 0.0, 0.0, 0.0, 0.0, 0.0, 0.0, 0.0, 0.0, 0.0, 0.0, 0.0, 0.0, 0.0, 0.0, 0.0, 0.0, 0.0, 0.0, 0.0, 0.0, 0.0, 0.0, 0.0, 0.0, 0.0, 0.0, 0.0, 0.0, 0.0, 0.0, 0.0, 0.0, 0.0, 0.0, 0.0, 0.0, 0.0, 0.0, 0.0, 0.0, 0.0, 0.0, 0.0, 0.0, 0.0, 0.0, 0.0, 0.0, 0.0, 0.0, 0.0, 0.0, 0.0, 0.0, 0.0, 0.0, 0.0, 0.0, 0.0, 0.0, 0.0, 0.0, 0.0, 0.0, 0.0, 0.0, 0.0, 0.0, 0.0, 0.0, 0.0, 0.0, 0.0, 0.0, 0.0, 0.0, 0.0, 0.0, 0.0, 0.0, 0.0, 0.0, 0.0, 0.0, 0.0, 0.0, 0.0, 0.0, 0.0, 0.0, 0.0, 0.0, 0.0, 0.0, 0.0, 0.0, 0.0, 0.0, 0.0, 0.0, 0.0, 0.0, 0.0, 0.0, 0.0, 0.0, 0.0, 0.0, 0.0, 0.0, 0.0, 0.0, 0.0, 0.0, 0.0, 0.0, 0.0, 0.0, 0.0, 0.0, 0.0, 0.0, 0.0, 0.0, 0.0, 0.0, 0.0, 0.0, 0.0, 0.0, 0.0, 0.0, 0.0, 0.0, 0.0, 0.0, 0.0, 0.0, 0.0, 0.0, 0.0, 0.0, 0.0, 0.0, 0.0, 0.0, 0.0, 0.0, 0.0, 0.0, 0.0, 0.0, 0.0, 0.0, 0.0, 0.0, 0.0, 0.0, 0.0, 0.0, 0.0, 0.0, 0.0, 0.0, 0.0, 0.0, 0.0, 0.0, 0.0, 0.0, 0.0, 0.0, 0.0, 0.0, 0.0, 0.0, 0.0, 0.0, 0.0, 0.0, 0.0, 0.0, 0.0, 0.0, 0.0, 0.0, 0.0, 0.0, 0.0, 0.0, 0.0, 0.0, 0.0, 0.0, 0.0, 0.0, 0.0, 0.0, 0.0, 0.0, 0.0, 0.0, 0.0, 0.0, 0.0, 0.0, 0.0, 0.0, 0.0, 0.0, 0.0, 0.0, 0.0, 0.0, 0.0, 0.0, 0.0, 0.0, 0.0, 0.0, 0.0, 0.0, 0.0, 0.0, 0.0, 0.0, 0.0, 0.0, 0.0, 0.0, 0.0, 0.0, 0.0, 0.0, 0.0, 0.0, 0.0, 0.0, 0.0, 0.0, 0.0, 0.0, 0.0, 0.0, 0.0, 0.0, 0.0, 0.0, 0.0, 0.0, 0.0, 0.0, 0.0, 0.0, 0.0, 0.0, 0.0, 0.0, 0.0, 0.0, 0.0, 0.0, 0.0, 0.0, 0.0, 0.0, 0.0, 0.0, 0.0, 0.0, 0.0, 0.0, 0.0, 0.0, 0.0, 0.0, 0.0, 0.0, 0.0, 0.0, 0.0, 0.0, 0.0, 0.0, 0.0, 0.0, 0.0, 0.0, 0.0, 0.0, 0.0, 0.0, 0.0, 0.0, 0.0, 0.0, 0.0, 0.0, 0.0, 0.0, 0.0, 0.0, 0.0, 0.0, 0.0, 0.0, 0.0, 0.0, 0.0, 0.0, 0.0, 0.0, 0.0, 0.0, 0.0, 0.0, 0.0, 0.0, 0.0, 0.0, 0.0, 0.0, 0.0, 0.0, 0.0, 0.0, 0.0, 0.0, 0.0, 0.0, 0.0, 0.0, 0.0, 0.0, 0.0, 0.0, 0.0, 0.0, 0.0, 0.0, 0.0, 0.0, 0.0, 0.0, 0.0, 0.0, 0.0, 0.0, 0.0, 0.0, 0.0, 0.0, 0.0, 0.0, 0.0, 0.0, 0.0, 0.0, 0.0, 0.0, 0.0, 0.0, 0.0, 0.0, 0.0, 0.0, 0.0, 0.0, 0.0, 0.0, 0.0, 0.0, 0.0, 0.0, 0.0, 0.0, 0.0, 0.0, 0.0, 0.0, 0.0, 0.0, 0.0, 0.0, 0.0, 0.0, 0.0, 0.0, 0.0, 0.0, 0.0, 0.0, 0.0, 0.0, 0.0, 0.0, 0.0, 0.0, 0.0, 0.0, 0.0, 0.0, 0.625, 0.1418, 0.625, 0.0, 0.375, 0.0, 0.375, 0.1457, 0.375, 0.5891, 0.375, 0.75, 0.625, 0.75, 0.625, 0.593, 0.375, 0.9792, 0.375, 1.0, 0.625, 1.0, 0.625, 0.9792, 0.3542, 0.75, 0.375, 0.75, 0.375, 0.5891, 0.3542, 0.5903, 0.8542, 0.6075, 0.8542, 0.75, 0.875, 0.75, 0.875, 0.6082, 0.625, 0.593, 0.625, 0.75, 0.6458, 0.75, 0.6458, 0.5948, 0.6458, 0.5948, 0.6458, 0.75, 0.6667, 0.75, 0.6667, 0.5964, 0.6667, 0.5964, 0.6667, 0.75, 0.6875, 0.75, 0.6875, 0.598, 0.6875, 0.598, 0.6875, 0.75, 0.7083, 0.75, 0.7083, 0.5994, 0.7083, 0.5994, 0.7083, 0.75, 0.7292, 0.75, 0.7292, 0.6008, 0.7292, 0.6008, 0.7292, 0.75, 0.75, 0.75, 0.75, 0.6021, 0.7376, 0.6013, 0.75, 0.6021, 0.75, 0.75, 0.7708, 0.75, 0.7708, 0.6033, 0.7708, 0.6033, 0.7708, 0.75, 0.7917, 0.75, 0.7917, 0.6045, 0.7917, 0.6045, 0.7917, 0.75, 0.8125, 0.75, 0.8125, 0.6056, 0.8125, 0.6056, 0.8125, 0.75, 0.8333, 0.75, 0.8333, 0.6066, 0.8333, 0.6066, 0.8333, 0.75, 0.8542, 0.75, 0.8542, 0.6075, 0.125, 0.6043, 0.125, 0.75, 0.1458, 0.75, 0.1458, 0.6031, 0.1458, 0.6031, 0.1458, 0.75, 0.1667, 0.75, 0.1667, 0.6018, 0.1667, 0.75, 0.1875, 0.75, 0.1875, 0.6005, 0.1667, 0.6018, 0.1875, 0.75, 0.2083, 0.75, 0.2083, 0.5992, 0.1875, 0.6005, 0.2083, 0.75, 0.2292, 0.75, 0.2292, 0.598, 0.2083, 0.5992, 0.2292, 0.75, 0.25, 0.75, 0.25, 0.5967, 0.2292, 0.598, 0.25, 0.75, 0.2708, 0.75, 0.2708, 0.5954, 0.25, 0.5967, 0.2708, 0.75, 0.2917, 0.75, 0.2917, 0.5941, 0.2708, 0.5954, 0.2917, 0.75, 0.3125, 0.75, 0.3125, 0.5929, 0.2917, 0.5941, 0.3125, 0.75, 0.3333, 0.75, 0.3333, 0.5916, 0.3125, 0.5929, 0.3333, 0.75, 0.3542, 0.75, 0.3542, 0.5903, 0.3333, 0.5916, 0.375, 0.75, 0.375, 0.7708, 0.625, 0.7708, 0.625, 0.75, 0.375, 0.7708, 0.375, 0.7917, 0.625, 0.7917, 0.625, 0.7708, 0.375, 0.7917, 0.375, 0.8125, 0.625, 0.8125, 0.625, 0.7917, 0.375, 0.8125, 0.375, 0.8333, 0.625, 0.8333, 0.625, 0.8125, 0.375, 0.8333, 0.375, 0.8542, 0.625, 0.8542, 0.625, 0.8333, 0.375, 0.8542, 0.375, 0.875, 0.625, 0.875, 0.625, 0.8542, 0.375, 0.875, 0.375, 0.8958, 0.625, 0.8958, 0.625, 0.875, 0.375, 0.8958, 0.375, 0.9167, 0.625, 0.9167, 0.625, 0.8958, 0.375, 0.9167, 0.375, 0.9375, 0.625, 0.9375, 0.625, 0.9167, 0.375, 0.9375, 0.375, 0.9583, 0.625, 0.9583, 0.625, 0.9375, 0.375, 0.9583, 0.375, 0.9792, 0.625, 0.9792, 0.625, 0.9583])
me_circle_001.update()
me_cube_001 = bpy.data.meshes.new('Cube.001')
me_cube_001.from_pydata([(-1.0, -1.0, -1.0), (-1.0, -1.0, 1.0), (-1.0, 1.0, -1.0), (-1.0, 1.0, 1.0), (1.0, -1.0, -1.0), (1.0, -1.0, 1.0), (1.0, 1.0, -1.0), (1.0, 1.0, 1.0)], [], [(0, 1, 3, 2), (2, 3, 7, 6), (6, 7, 5, 4), (4, 5, 1, 0), (2, 6, 4, 0), (7, 3, 1, 5)])
_uv = me_cube_001.uv_layers.new(name='UVMap')
_uv.uv.foreach_set('vector', [0.375, 0.0, 0.625, 0.0, 0.625, 0.25, 0.375, 0.25, 0.375, 0.25, 0.625, 0.25, 0.625, 0.5, 0.375, 0.5, 0.375, 0.5, 0.625, 0.5, 0.625, 0.75, 0.375, 0.75, 0.375, 0.75, 0.625, 0.75, 0.625, 1.0, 0.375, 1.0, 0.125, 0.5, 0.375, 0.5, 0.375, 0.75, 0.125, 0.75, 0.625, 0.5, 0.875, 0.5, 0.875, 0.75, 0.625, 0.75])
me_cube_001.update()
me_circle_002 = bpy.data.meshes.new('Circle.002')
me_circle_002.from_pydata([(0.05067, 1.001, -1.49e-08), (-0.1217, 0.8652, 11.53), (-0.4578, 0.8939, -1.49e-08), (-0.1217, 0.8652, 13.14), (-0.7651, 0.6507, -1.49e-08), (-0.9558, 0.3083, -1.49e-08), (0.1217, 0.8652, 11.53), (-1.001, -0.0809, -1.49e-08), (0.1217, 0.8652, 13.14), (-0.8939, -0.4578, -1.49e-08), (-0.6507, -0.7651, -1.49e-08), (-0.3083, -0.9558, -1.49e-08), (0.0809, -1.001, -1.49e-08), (0.4578, -0.8939, -1.49e-08), (0.7651, -0.6507, -1.49e-08), (0.9558, -0.3083, -1.49e-08), (1.001, 0.0809, -1.49e-08), (0.8939, 0.4578, -1.49e-08), (0.6507, 0.7651, -1.49e-08), (0.4399, 0.9558, -1.49e-08), (0.9948, -0.1856, 15.23), (-0.929, -0.4015, 15.24), (-0.6362, -0.7775, 15.24), (0.929, 0.4015, 15.24), (0.3172, 0.9948, 15.23), (0.6362, 0.7775, 15.24), (-0.1856, -0.9948, 15.23), (-0.4015, 0.929, 15.24), (-0.7775, 0.6362, 15.24), (0.4015, -0.929, 15.24), (0.7775, -0.6362, 15.24), (-0.9948, 0.1856, 15.23), (1.402, 0.1133, 17.09), (-1.096, -0.88, 17.09), (-0.1014, 0.8652, 11.53), (1.242, 0.6641, 17.09), (-0.6641, -1.242, 17.09), (-0.0811, 0.8652, 11.53), (-0.4213, 1.34, 17.09), (-0.06083, 0.8652, 11.53), (-0.04055, 0.8652, 11.53), (0.8805, 1.095, 17.09), (-0.02028, 0.8652, 11.53), (-0.1376, -1.397, 17.09), (9.064e-09, 0.8652, 11.53), (-0.7779, 1.164, 17.09), (0.02028, 0.8652, 11.53), (0.5358, 1.294, 17.09), (0.1282, 1.402, 17.09), (0.04055, 0.8652, 11.53), (0.06083, 0.8652, 11.53), (0.3984, -1.35, 17.09), (-1.095, 0.8805, 17.09), (0.0811, 0.8652, 11.53), (0.7778, -1.164, 17.09), (0.1014, 0.8652, 11.53), (-1.35, 0.3992, 17.09), (0.1014, 0.8652, 13.37), (1.077, -0.903, 17.09), (0.0811, 0.8652, 13.53), (0.06083, 0.8652, 13.63), (-1.397, -0.1517, 17.09), (1.338, -0.4317, 17.09), (0.04055, 0.8652, 13.7), (0.02028, 0.8652, 13.74), (-1.294, -0.5358, 17.09), (1.04, -0.5577, 15.67), (-9.064e-09, 0.8652, 13.75), (-0.02028, 0.8652, 13.74), (-0.5571, 1.038, 16.6), (-0.04055, 0.8652, 13.7), (-0.5546, 1.041, 15.67), (-0.06083, 0.8652, 13.63), (1.169, 0.1359, 16.6), (1.189, -0.002586, 15.67), (-0.0811, 0.8652, 13.53), (-0.1014, 0.8652, 13.37), (-1.172, -0.1176, 16.6), (-1.189, 0.002586, 15.67), (0.6626, 0.9869, 15.67), (-0.9783, -0.671, 16.59), (1.132, -0.3219, 16.6), (0.1359, -1.169, 16.6), (-1.041, -0.5546, 15.67), (0.3517, 1.122, 16.6), (0.3418, -1.127, 15.66), (0.7471, -0.913, 15.67), (-0.9869, 0.6626, 15.67), (-0.1158, -1.176, 15.68), (0.002586, 1.189, 15.67), (-0.6626, -0.9869, 15.67), (1.041, 0.5546, 15.67), (1.032, 0.5666, 16.61), (-0.9117, 0.7454, 16.6), (0.5666, -1.032, 16.61), (-0.1081, 1.174, 16.61), (0.7454, 0.9117, 16.6), (0.9163, -0.7395, 16.6), (-0.4265, -1.107, 16.6), (-1.128, 0.3398, 16.6), (-0.5108, -0.2939, 19.86), (-1.01, -0.4199, 17.92), (-0.3274, -0.1056, 21.08), (-0.8521, -0.6972, 17.91), (-0.3741, -0.465, 19.84), (-0.4238, -1.016, 17.94), (-0.1724, -0.5819, 19.81), (-0.1609, -0.3032, 21.08), (0.1062, -1.096, 17.91), (0.113, -0.5685, 19.93), (0.07436, -0.3498, 20.99), (0.5175, -0.9718, 17.91), (0.3582, -0.3814, 20.15), (0.8613, -0.6818, 17.92), (-0.001745, -0.002708, 22.92), (1.034, -0.3349, 17.95), (0.5163, -0.2187, 20.01), (0.325, -0.1003, 21.09), (1.087, 0.08826, 17.94), (0.5217, 0.0791, 20.12), (0.5149, 0.2823, 19.87), (0.9165, 0.6089, 17.94), (0.3741, 0.465, 19.84), (0.5205, 0.9702, 17.91), (0.2255, 0.2579, 21.09), (0.001901, 0.006267, 22.89), (0.1724, 0.5819, 19.81), (0.1205, 1.099, 17.9), (-0.05788, 0.6007, 19.82), (-0.3202, 1.055, 17.91), (-0.02812, 0.3365, 21.11), (-0.6022, 0.9073, 17.93), (-0.2822, 0.4203, 20.24), (-0.8526, 0.6997, 17.91), (-1.036, 0.3461, 17.93), (-0.4755, 0.1987, 20.19), (-0.5826, -0.06244, 19.88), (-1.09, -0.09659, 17.94), (-0.1217, 0.9621, 11.53), (-0.1217, 0.9588, 13.14), (-0.1014, 0.9639, 11.53), (-0.0811, 0.9658, 11.53), (-0.1014, 0.9602, 13.37), (-0.0811, 0.9618, 13.53), (-0.06083, 0.9676, 11.53), (-0.04055, 0.9695, 11.53), (-0.02028, 0.9714, 11.53), (-0.06083, 0.9634, 13.63), (-0.04055, 0.9651, 13.7), (-0.02028, 0.9669, 13.74), (-1.381e-09, 0.9687, 13.75), (0.06083, 0.9788, 11.53), (0.04055, 0.9769, 11.53), (1.049e-09, 0.9732, 11.53), (0.02028, 0.9751, 11.53), (0.1217, 0.9843, 11.53), (0.1217, 0.9811, 13.14), (0.1014, 0.9788, 13.37), (0.0811, 0.9766, 13.53), (0.1014, 0.9825, 11.53), (0.0811, 0.9806, 11.53), (0.06083, 0.9746, 13.63), (0.04055, 0.9726, 13.7), (0.02028, 0.9706, 13.74), (0.00135, 0.9695, 13.75)], [], [(48, 95, 38), (26, 90, 22), (65, 80, 33), (16, 20, 15), (9, 21, 7), (7, 31, 5), (24, 19, 0), (13, 29, 12), (12, 26, 11), (27, 0, 2), (17, 23, 16), (24, 79, 25), (114, 117, 125), (90, 80, 83), (74, 81, 66), (89, 84, 79), (89, 95, 84), (86, 94, 85), (88, 98, 90), (78, 99, 87), (66, 97, 86), (36, 98, 43), (20, 66, 30), (43, 98, 82), (38, 69, 45), (30, 86, 29), (31, 87, 28), (47, 84, 48), (51, 82, 94), (51, 94, 54), (137, 101, 136), (137, 135, 134), (133, 134, 135), (135, 114, 125), (135, 125, 132), (129, 131, 132), (132, 125, 130), (132, 130, 128), (129, 128, 127), (127, 126, 123), (126, 130, 124), (130, 125, 124), (47, 123, 41), (123, 122, 121), (120, 124, 119), (124, 125, 119), (118, 116, 115), (119, 117, 116), (112, 117, 114), (113, 112, 111), (54, 111, 51), (112, 110, 109), (111, 109, 108), (51, 108, 43), (105, 104, 103), (24, 27, 89), (91, 23, 25, 79), (80, 98, 36, 33), (80, 65, 61, 77), (73, 92, 35, 32), (26, 88, 90), (30, 14, 15, 20), (7, 21, 31), (29, 13, 14, 30), (28, 4, 5, 31), (27, 2, 4, 28), (25, 18, 19, 24), (12, 29, 26), (23, 17, 18, 25), (22, 10, 11, 26), (164, 24, 0, 27, 150, 149, 148, 147, 143, 142, 139, 138, 140, 141, 144, 145, 146, 153, 154, 152, 151, 160, 159, 155, 156, 157, 158, 161, 162, 163), (27, 24, 164, 150), (21, 9, 10, 22), (97, 81, 62, 58), (16, 23, 20), (27, 71, 89), (81, 73, 32, 62), (77, 61, 56, 99), (85, 88, 26, 29), (97, 58, 54, 94), (71, 27, 28, 87), (99, 56, 52, 93), (69, 71, 87, 93), (66, 81, 97), (79, 84, 96), (88, 85, 82), (73, 74, 91, 92), (77, 78, 83, 80), (92, 91, 79, 96), (90, 98, 80), (74, 73, 81), (85, 94, 82), (95, 89, 71, 69), (87, 99, 93), (86, 97, 94), (96, 41, 35, 92), (88, 82, 98), (78, 77, 99), (83, 21, 22, 90), (21, 83, 78), (23, 91, 74), (20, 74, 66), (38, 95, 69), (84, 47, 41, 96), (31, 21, 78), (20, 23, 74), (30, 66, 86), (93, 52, 45, 69), (31, 78, 87), (51, 43, 82), (101, 65, 33, 103), (29, 86, 85), (48, 84, 95), (24, 89, 79), (107, 102, 100, 104), (103, 100, 101), (103, 104, 100), (137, 61, 65, 101), (102, 107, 114), (137, 134, 56, 61), (101, 100, 136), (136, 100, 102), (133, 52, 56, 134), (135, 137, 136), (136, 102, 135), (135, 102, 114), (133, 131, 45, 52), (133, 135, 132), (129, 38, 45, 131), (133, 132, 131), (129, 127, 48, 38), (129, 132, 128), (123, 47, 48, 127), (127, 128, 126), (126, 128, 130), (118, 32, 35, 121), (123, 126, 122), (122, 126, 124), (41, 123, 121), (35, 41, 121), (121, 122, 120), (120, 122, 124), (119, 118, 121, 120), (115, 62, 32, 118), (113, 58, 62, 115), (116, 118, 119), (119, 125, 117), (111, 54, 58, 113), (113, 115, 116), (116, 117, 112), (112, 113, 116), (106, 105, 108, 109), (111, 112, 109), (110, 112, 114), (51, 111, 108), (43, 108, 105), (110, 107, 106, 109), (103, 33, 36, 105), (107, 110, 114), (36, 43, 105), (105, 106, 104), (104, 106, 107), (12, 11, 10, 9, 7, 5, 4, 2, 0, 19, 18, 17, 16, 15, 14, 13), (139, 3, 1, 138), (155, 6, 8, 156), (55, 6, 155, 159), (142, 76, 3, 139), (156, 8, 57, 157), (157, 57, 59, 158), (158, 59, 60, 161), (161, 60, 63, 162), (162, 63, 64, 163), (64, 67, 150, 164, 163), (67, 68, 149, 150), (149, 68, 70, 148), (148, 70, 72, 147), (147, 72, 75, 143), (143, 75, 76, 142), (138, 1, 34, 140), (34, 37, 141, 140), (37, 39, 144, 141), (39, 40, 145, 144), (40, 42, 146, 145), (42, 44, 153, 146), (44, 46, 154, 153), (46, 49, 152, 154), (49, 50, 151, 152), (50, 53, 160, 151), (53, 55, 159, 160), (34, 1, 3, 76, 75, 72, 70, 68, 67, 64, 63, 60, 59, 57, 8, 6, 55, 53, 50, 49, 46, 44, 42, 40, 39, 37)])
me_circle_002.polygons.foreach_set('material_index', [0, 0, 0, 0, 0, 0, 0, 0, 0, 0, 0, 0, 0, 0, 0, 0, 0, 0, 0, 0, 0, 0, 0, 0, 0, 0, 0, 0, 0, 0, 0, 0, 0, 0, 0, 0, 0, 0, 0, 0, 0, 0, 0, 0, 0, 0, 0, 0, 0, 0, 0, 0, 0, 0, 0, 0, 0, 0, 0, 0, 0, 0, 0, 0, 0, 0, 0, 0, 0, 0, 0, 0, 0, 0, 0, 0, 0, 0, 0, 0, 0, 0, 0, 0, 0, 0, 0, 0, 0, 0, 0, 0, 0, 0, 0, 0, 0, 0, 0, 0, 0, 0, 0, 0, 0, 0, 0, 0, 0, 0, 0, 0, 0, 0, 0, 0, 0, 0, 0, 0, 0, 0, 0, 0, 0, 0, 0, 0, 0, 0, 0, 0, 0, 0, 0, 0, 0, 0, 0, 0, 0, 0, 0, 0, 0, 0, 0, 0, 0, 0, 0, 0, 0, 0, 0, 0, 0, 0, 0, 0, 0, 0, 0, 5, 5, 5, 5, 5, 5, 5, 5, 5, 5, 5, 5, 5, 5, 5, 5, 5, 5, 5, 5, 5, 5, 5, 5, 5, 5, 5])
_uv = me_circle_002.uv_layers.new(name='UVMap')
_uv.uv.foreach_set('vector', [0.0, 0.0, 0.0, 0.0, 0.0, 0.0, 0.0, 0.0, 0.0, 0.0, 0.0, 0.0, 0.0, 0.0, 0.0, 0.0, 0.0, 0.0, 0.0, 0.0, 0.0, 0.0, 0.0, 0.0, 0.0, 0.0, 0.0, 0.0, 0.0, 0.0, 0.0, 0.0, 0.0, 0.0, 0.0, 0.0, 0.0, 0.0, 0.0, 0.0, 0.0, 0.0, 0.0, 0.0, 0.0, 0.0, 0.0, 0.0, 0.0, 0.0, 0.0, 0.0, 0.0, 0.0, 0.0, 0.0, 0.0, 0.0, 0.0, 0.0, 0.0, 0.0, 0.0, 0.0, 0.0, 0.0, 0.0, 0.0, 0.0, 0.0, 0.0, 0.0, 0.0, 0.0, 0.0, 0.0, 0.0, 0.0, 0.0, 0.0, 0.0, 0.0, 0.0, 0.0, 0.0, 0.0, 0.0, 0.0, 0.0, 0.0, 0.0, 0.0, 0.0, 0.0, 0.0, 0.0, 0.0, 0.0, 0.0, 0.0, 0.0, 0.0, 0.0, 0.0, 0.0, 0.0, 0.0, 0.0, 0.0, 0.0, 0.0, 0.0, 0.0, 0.0, 0.0, 0.0, 0.0, 0.0, 0.0, 0.0, 0.0, 0.0, 0.0, 0.0, 0.0, 0.0, 0.0, 0.0, 0.0, 0.0, 0.0, 0.0, 0.0, 0.0, 0.0, 0.0, 0.0, 0.0, 0.0, 0.0, 0.0, 0.0, 0.0, 0.0, 0.0, 0.0, 0.0, 0.0, 0.0, 0.0, 0.0, 0.0, 0.0, 0.0, 0.0, 0.0, 0.0, 0.0, 0.0, 0.0, 0.0, 0.0, 0.0, 0.0, 0.0, 0.0, 0.0, 0.0, 0.0, 0.0, 0.0, 0.0, 0.0, 0.0, 0.0, 0.0, 0.0, 0.0, 0.0, 0.0, 0.0, 0.0, 0.0, 0.0, 0.0, 0.0, 0.0, 0.0, 0.0, 0.0, 0.0, 0.0, 0.0, 0.0, 0.0, 0.0, 0.0, 0.0, 0.0, 0.0, 0.0, 0.0, 0.0, 0.0, 0.0, 0.0, 0.0, 0.0, 0.0, 0.0, 0.0, 0.0, 0.0, 0.0, 0.0, 0.0, 0.0, 0.0, 0.0, 0.0, 0.0, 0.0, 0.0, 0.0, 0.0, 0.0, 0.0, 0.0, 0.0, 0.0, 0.0, 0.0, 0.0, 0.0, 0.0, 0.0, 0.0, 0.0, 0.0, 0.0, 0.0, 0.0, 0.0, 0.0, 0.0, 0.0, 0.0, 0.0, 0.0, 0.0, 0.0, 0.0, 0.0, 0.0, 0.0, 0.0, 0.0, 0.0, 0.0, 0.0, 0.0, 0.0, 0.0, 0.0, 0.0, 0.0, 0.0, 0.0, 0.0, 0.0, 0.0, 0.0, 0.0, 0.0, 0.0, 0.0, 0.0, 0.0, 0.0, 0.0, 0.0, 0.0, 0.0, 0.0, 0.0, 0.0, 0.0, 0.0, 0.0, 0.0, 0.0, 0.0, 0.0, 0.0, 0.0, 0.0, 0.0, 0.0, 0.0, 0.0, 0.0, 0.0, 0.0, 0.0, 0.0, 0.0, 0.0, 0.0, 0.0, 0.0, 0.0, 0.0, 0.0, 0.0, 0.0, 0.0, 0.0, 0.0, 0.0, 0.0, 0.0, 0.0, 0.0, 0.0, 0.0, 0.0, 0.0, 0.0, 0.0, 0.0, 0.0, 0.0, 0.0, 0.0, 0.0, 0.0, 0.0, 0.0, 0.0, 0.0, 0.0, 0.0, 0.0, 0.0, 0.0, 0.0, 0.0, 0.0, 0.0, 0.0, 0.0, 0.0, 0.0, 0.0, 0.0, 0.0, 0.0, 0.0, 0.0, 0.0, 0.0, 0.0, 0.0, 0.0, 0.0, 0.0, 0.0, 0.0, 0.0, 0.0, 0.0, 0.0, 0.0, 0.0, 0.0, 0.0, 0.0, 0.0, 0.0, 0.0, 0.0, 0.0, 0.0, 0.0, 0.0, 0.0, 0.0, 0.0, 0.0, 0.0, 0.0, 0.0, 0.0, 0.0, 0.0, 0.0, 0.0, 0.0, 0.0, 0.0, 0.0, 0.0, 0.0, 0.0, 0.0, 0.0, 0.0, 0.0, 0.0, 0.0, 0.0, 0.0, 0.0, 0.0, 0.0, 0.0, 0.0, 0.0, 0.0, 0.0, 0.0, 0.0, 0.0, 0.0, 0.0, 0.0, 0.0, 0.0, 0.0, 0.0, 0.0, 0.0, 0.0, 0.0, 0.0, 0.0, 0.0, 0.0, 0.0, 0.0, 0.0, 0.0, 0.0, 0.0, 0.0, 0.0, 0.0, 0.0, 0.0, 0.0, 0.0, 0.0, 0.0, 0.0, 0.0, 0.0, 0.0, 0.0, 0.0, 0.0, 0.0, 0.0, 0.0, 0.0, 0.0, 0.0, 0.0, 0.0, 0.0, 0.0, 0.0, 0.0, 0.0, 0.0, 0.0, 0.0, 0.0, 0.0, 0.0, 0.0, 0.0, 0.0, 0.0, 0.0, 0.0, 0.0, 0.0, 0.0, 0.0, 0.0, 0.0, 0.0, 0.0, 0.0, 0.0, 0.0, 0.0, 0.0, 0.0, 0.0, 0.0, 0.0, 0.0, 0.0, 0.0, 0.0, 0.0, 0.0, 0.0, 0.0, 0.0, 0.0, 0.0, 0.0, 0.0, 0.0, 0.0, 0.0, 0.0, 0.0, 0.0, 0.0, 0.0, 0.0, 0.0, 0.0, 0.0, 0.0, 0.0, 0.0, 0.0, 0.0, 0.0, 0.0, 0.0, 0.0, 0.0, 0.0, 0.0, 0.0, 0.0, 0.0, 0.0, 0.0, 0.0, 0.0, 0.0, 0.0, 0.0, 0.0, 0.0, 0.0, 0.0, 0.0, 0.0, 0.0, 0.0, 0.0, 0.0, 0.0, 0.0, 0.0, 0.0, 0.0, 0.0, 0.0, 0.0, 0.0, 0.0, 0.0, 0.0, 0.0, 0.0, 0.0, 0.0, 0.0, 0.0, 0.0, 0.0, 0.0, 0.0, 0.0, 0.0, 0.0, 0.0, 0.0, 0.0, 0.0, 0.0, 0.0, 0.0, 0.0, 0.0, 0.0, 0.0, 0.0, 0.0, 0.0, 0.0, 0.0, 0.0, 0.0, 0.0, 0.0, 0.0, 0.0, 0.0, 0.0, 0.0, 0.0, 0.0, 0.0, 0.0, 0.0, 0.0, 0.0, 0.0, 0.0, 0.0, 0.0, 0.0, 0.0, 0.0, 0.0, 0.0, 0.0, 0.0, 0.0, 0.0, 0.0, 0.0, 0.0, 0.0, 0.0, 0.0, 0.0, 0.0, 0.0, 0.0, 0.0, 0.0, 0.0, 0.0, 0.0, 0.0, 0.0, 0.0, 0.0, 0.0, 0.0, 0.0, 0.0, 0.0, 0.0, 0.0, 0.0, 0.0, 0.0, 0.0, 0.0, 0.0, 0.0, 0.0, 0.0, 0.0, 0.0, 0.0, 0.0, 0.0, 0.0, 0.0, 0.0, 0.0, 0.0, 0.0, 0.0, 0.0, 0.0, 0.0, 0.0, 0.0, 0.0, 0.0, 0.0, 0.0, 0.0, 0.0, 0.0, 0.0, 0.0, 0.0, 0.0, 0.0, 0.0, 0.0, 0.0, 0.0, 0.0, 0.0, 0.0, 0.0, 0.0, 0.0, 0.0, 0.0, 0.0, 0.0, 0.0, 0.0, 0.0, 0.0, 0.0, 0.0, 0.0, 0.0, 0.0, 0.0, 0.0, 0.0, 0.0, 0.0, 0.0, 0.0, 0.0, 0.0, 0.0, 0.0, 0.0, 0.0, 0.0, 0.0, 0.0, 0.0, 0.0, 0.0, 0.0, 0.0, 0.0, 0.0, 0.0, 0.0, 0.0, 0.0, 0.0, 0.0, 0.0, 0.0, 0.0, 0.0, 0.0, 0.0, 0.0, 0.0, 0.0, 0.0, 0.0, 0.0, 0.0, 0.0, 0.0, 0.0, 0.0, 0.0, 0.0, 0.0, 0.0, 0.0, 0.0, 0.0, 0.0, 0.0, 0.0, 0.0, 0.0, 0.0, 0.0, 0.0, 0.0, 0.0, 0.0, 0.0, 0.0, 0.0, 0.0, 0.0, 0.0, 0.0, 0.0, 0.0, 0.0, 0.0, 0.0, 0.0, 0.0, 0.0, 0.0, 0.0, 0.0, 0.0, 0.0, 0.0, 0.0, 0.0, 0.0, 0.0, 0.0, 0.0, 0.0, 0.0, 0.0, 0.0, 0.0, 0.0, 0.0, 0.0, 0.0, 0.0, 0.0, 0.0, 0.0, 0.0, 0.0, 0.0, 0.0, 0.0, 0.0, 0.0, 0.0, 0.0, 0.0, 0.0, 0.0, 0.0, 0.0, 0.0, 0.0, 0.0, 0.0, 0.0, 0.0, 0.0, 0.0, 0.0, 0.0, 0.0, 0.0, 0.0, 0.0, 0.0, 0.0, 0.0, 0.0, 0.0, 0.0, 0.0, 0.0, 0.0, 0.0, 0.0, 0.0, 0.0, 0.0, 0.0, 0.0, 0.0, 0.0, 0.0, 0.0, 0.0, 0.0, 0.0, 0.0, 0.0, 0.0, 0.0, 0.0, 0.0, 0.0, 0.0, 0.0, 0.0, 0.0, 0.0, 0.0, 0.0, 0.0, 0.0, 0.0, 0.0, 0.0, 0.0, 0.0, 0.0, 0.0, 0.0, 0.0, 0.0, 0.0, 0.0, 0.0, 0.0, 0.0, 0.0, 0.0, 0.0, 0.0, 0.0, 0.0, 0.0, 0.0, 0.0, 0.0, 0.0, 0.0, 0.0, 0.0, 0.0, 0.0, 0.0, 0.0, 0.0, 0.0, 0.0, 0.0, 0.0, 0.0, 0.0, 0.0, 0.0, 0.0, 0.0, 0.0, 0.0, 0.0, 0.0, 0.0, 0.0, 0.0, 0.0, 0.0, 0.0, 0.0, 0.0, 0.0, 0.0, 0.0, 0.0, 0.0, 0.0, 0.0, 0.0, 0.0, 0.0, 0.0, 0.0, 0.0, 0.0, 0.0, 0.0, 0.0, 0.0, 0.0, 0.0, 0.0, 0.0, 0.0, 0.0, 0.0, 0.0, 0.0, 0.0, 0.0, 0.0, 0.0, 0.0, 0.0, 0.0, 0.0, 0.0, 0.0, 0.0, 0.0, 0.0, 0.0, 0.0, 0.0, 0.0, 0.0, 0.0, 0.0, 0.0, 0.0, 0.0, 0.0, 0.0, 0.0, 0.0, 0.0, 0.0, 0.0, 0.0, 0.0, 0.0, 0.0, 0.0, 0.0, 0.0, 0.0, 0.0, 0.0, 0.0, 0.0, 0.0, 0.0, 0.0, 0.0, 0.0, 0.0, 0.0, 0.0, 0.0, 0.0, 0.0, 0.0, 0.0, 0.0, 0.0, 0.0, 0.0, 0.0, 0.0, 0.0, 0.0, 0.0, 0.0, 0.0, 0.0, 0.0, 0.0, 0.0, 0.0, 0.0, 0.0, 0.0, 0.0, 0.0, 0.0, 0.0, 0.0, 0.0, 0.0, 0.0, 0.0, 0.0, 0.0, 0.0, 0.0, 0.0, 0.0, 0.0, 0.0, 0.0, 0.0, 0.0, 0.0, 0.0, 0.0, 0.0, 0.0, 0.0, 0.0, 0.0, 0.0, 0.0, 0.0, 0.0, 0.0, 0.0, 0.0, 0.0, 0.0, 0.0, 0.0, 0.0, 0.0, 0.0, 0.0, 0.0, 0.0, 0.0, 0.0, 0.0, 0.0, 0.0, 0.0, 0.0, 0.0, 0.0, 0.0, 0.0, 0.0, 0.0, 0.0, 0.0, 0.0, 0.0, 0.0, 0.0, 0.0, 0.0, 0.0, 0.0, 0.0, 0.0, 0.0, 0.0, 0.0, 0.0, 0.0, 0.0, 0.0, 0.0, 0.0, 0.0, 0.0, 0.0, 0.0, 0.0, 0.0, 0.0, 0.0, 0.0, 0.0, 0.0, 0.0, 0.0, 0.0, 0.0, 0.0, 0.0, 0.0, 0.0, 0.0, 0.0, 0.0, 0.0, 0.0, 0.0, 0.0, 0.0, 0.625, 0.09582, 0.625, 0.0, 0.375, 0.0, 0.375, 0.09913, 0.375, 0.6281, 0.375, 0.75, 0.625, 0.75, 0.625, 0.6314, 0.3542, 0.75, 0.375, 0.75, 0.375, 0.6281, 0.3542, 0.63, 0.8542, 0.6528, 0.8542, 0.75, 0.875, 0.75, 0.875, 0.6542, 0.625, 0.6314, 0.625, 0.75, 0.6458, 0.75, 0.6458, 0.6338, 0.6458, 0.6338, 0.6458, 0.75, 0.6667, 0.75, 0.6667, 0.636, 0.6667, 0.636, 0.6667, 0.75, 0.6875, 0.75, 0.6875, 0.6381, 0.6875, 0.6381, 0.6875, 0.75, 0.7083, 0.75, 0.7083, 0.6401, 0.7083, 0.6401, 0.7083, 0.75, 0.7292, 0.75, 0.7292, 0.6421, 0.7292, 0.75, 0.75, 0.75, 0.75, 0.644, 0.7411, 0.6432, 0.7292, 0.6421, 0.75, 0.75, 0.7708, 0.75, 0.7708, 0.6459, 0.75, 0.644, 0.7708, 0.6459, 0.7708, 0.75, 0.7917, 0.75, 0.7917, 0.6477, 0.7917, 0.6477, 0.7917, 0.75, 0.8125, 0.75, 0.8125, 0.6495, 0.8125, 0.6495, 0.8125, 0.75, 0.8333, 0.75, 0.8333, 0.6512, 0.8333, 0.6512, 0.8333, 0.75, 0.8542, 0.75, 0.8542, 0.6528, 0.125, 0.6509, 0.125, 0.75, 0.1458, 0.75, 0.1458, 0.649, 0.1458, 0.75, 0.1667, 0.75, 0.1667, 0.6471, 0.1458, 0.649, 0.1667, 0.75, 0.1875, 0.75, 0.1875, 0.6452, 0.1667, 0.6471, 0.1875, 0.75, 0.2083, 0.75, 0.2083, 0.6433, 0.1875, 0.6452, 0.2083, 0.75, 0.2292, 0.75, 0.2292, 0.6414, 0.2083, 0.6433, 0.2292, 0.75, 0.25, 0.75, 0.25, 0.6395, 0.2292, 0.6414, 0.25, 0.75, 0.2708, 0.75, 0.2708, 0.6376, 0.25, 0.6395, 0.2708, 0.75, 0.2917, 0.75, 0.2917, 0.6357, 0.2708, 0.6376, 0.2917, 0.75, 0.3125, 0.75, 0.3125, 0.6338, 0.2917, 0.6357, 0.3125, 0.75, 0.3333, 0.75, 0.3333, 0.6319, 0.3125, 0.6338, 0.3333, 0.75, 0.3542, 0.75, 0.3542, 0.63, 0.3333, 0.6319, 0.375, 0.9792, 0.375, 1.0, 0.625, 1.0, 0.625, 0.9792, 0.625, 0.9583, 0.625, 0.9375, 0.625, 0.9167, 0.625, 0.8958, 0.625, 0.875, 0.625, 0.8542, 0.625, 0.8333, 0.625, 0.8125, 0.625, 0.7917, 0.625, 0.7708, 0.625, 0.75, 0.375, 0.75, 0.375, 0.7708, 0.375, 0.7917, 0.375, 0.8125, 0.375, 0.8333, 0.375, 0.8542, 0.375, 0.875, 0.375, 0.8958, 0.375, 0.9167, 0.375, 0.9375, 0.375, 0.9583])
me_circle_002.update()
me_cube_003 = bpy.data.meshes.new('Cube.003')
me_cube_003.from_pydata([(-1.0, -1.0, -1.0), (-1.0, -1.0, 2.582), (-1.0, 1.0, -1.0), (-1.0, 1.0, 2.582), (1.0, -1.0, -1.0), (1.0, -1.0, 2.582), (1.0, 1.0, -1.0), (1.0, 1.0, 2.582), (0.8333, 1.0, -1.0), (0.6667, 1.0, -1.0), (0.5, 1.0, -1.0), (0.3333, 1.0, -1.0), (0.1667, 1.0, -1.0), (-7.451e-08, 1.0, -1.0), (-0.1667, 1.0, -1.0), (-0.3333, 1.0, -1.0), (-0.5, 1.0, -1.0), (-0.6667, 1.0, -1.0), (-0.8333, 1.0, -1.0), (-0.8333, 1.0, 3.097), (-0.6667, 1.0, 3.447), (-0.5, 1.0, 3.681), (-0.3333, 1.0, 3.834), (-0.1667, 1.0, 3.922), (7.451e-08, 1.0, 3.951), (0.1667, 1.0, 3.922), (0.3333, 1.0, 3.834), (0.5, 1.0, 3.681), (0.6667, 1.0, 3.447), (0.8333, 1.0, 3.097), (-0.8333, -1.0, -1.0), (-0.6667, -1.0, -1.0), (-0.5, -1.0, -1.0), (-0.3333, -1.0, -1.0), (-0.1667, -1.0, -1.0), (7.451e-08, -1.0, -1.0), (0.1667, -1.0, -1.0), (0.3333, -1.0, -1.0), (0.5, -1.0, -1.0), (0.6667, -1.0, -1.0), (0.8333, -1.0, -1.0), (0.8333, -1.0, 3.097), (0.6667, -1.0, 3.447), (0.5, -1.0, 3.681), (0.3333, -1.0, 3.834), (0.1667, -1.0, 3.922), (-7.451e-08, -1.0, 3.951), (-0.1667, -1.0, 3.922), (-0.3333, -1.0, 3.834), (-0.5, -1.0, 3.681), (-0.6667, -1.0, 3.447), (-0.8333, -1.0, 3.097)], [], [(0, 1, 3, 2), (8, 29, 7, 6), (6, 7, 5, 4), (30, 51, 1, 0), (8, 6, 4, 40), (19, 3, 1, 51), (7, 29, 41, 5), (29, 28, 42, 41), (28, 27, 43, 42), (27, 26, 44, 43), (26, 25, 45, 44), (25, 24, 46, 45), (24, 23, 47, 46), (23, 22, 48, 47), (22, 21, 49, 48), (21, 20, 50, 49), (20, 19, 51, 50), (2, 18, 30, 0), (18, 17, 31, 30), (17, 16, 32, 31), (16, 15, 33, 32), (15, 14, 34, 33), (14, 13, 35, 34), (13, 12, 36, 35), (12, 11, 37, 36), (11, 10, 38, 37), (10, 9, 39, 38), (9, 8, 40, 39), (4, 5, 41, 40), (40, 41, 42, 39), (39, 42, 43, 38), (38, 43, 44, 37), (37, 44, 45, 36), (36, 45, 46, 35), (35, 46, 47, 34), (34, 47, 48, 33), (33, 48, 49, 32), (32, 49, 50, 31), (31, 50, 51, 30), (2, 3, 19, 18), (18, 19, 20, 17), (17, 20, 21, 16), (16, 21, 22, 15), (15, 22, 23, 14), (14, 23, 24, 13), (13, 24, 25, 12), (12, 25, 26, 11), (11, 26, 27, 10), (10, 27, 28, 9), (9, 28, 29, 8)])
_uv = me_cube_003.uv_layers.new(name='UVMap')
_uv.uv.foreach_set('vector', [0.375, 0.0, 0.625, 0.0, 0.625, 0.25, 0.375, 0.25, 0.375, 0.4792, 0.625, 0.4792, 0.625, 0.5, 0.375, 0.5, 0.375, 0.5, 0.625, 0.5, 0.625, 0.75, 0.375, 0.75, 0.375, 0.9792, 0.625, 0.9792, 0.625, 1.0, 0.375, 1.0, 0.3542, 0.5, 0.375, 0.5, 0.375, 0.75, 0.3542, 0.75, 0.8542, 0.5, 0.875, 0.5, 0.875, 0.75, 0.8542, 0.75, 0.625, 0.5, 0.6458, 0.5, 0.6458, 0.75, 0.625, 0.75, 0.6458, 0.5, 0.6667, 0.5, 0.6667, 0.75, 0.6458, 0.75, 0.6667, 0.5, 0.6875, 0.5, 0.6875, 0.75, 0.6667, 0.75, 0.6875, 0.5, 0.7083, 0.5, 0.7083, 0.75, 0.6875, 0.75, 0.7083, 0.5, 0.7292, 0.5, 0.7292, 0.75, 0.7083, 0.75, 0.7292, 0.5, 0.75, 0.5, 0.75, 0.75, 0.7292, 0.75, 0.75, 0.5, 0.7708, 0.5, 0.7708, 0.75, 0.75, 0.75, 0.7708, 0.5, 0.7917, 0.5, 0.7917, 0.75, 0.7708, 0.75, 0.7917, 0.5, 0.8125, 0.5, 0.8125, 0.75, 0.7917, 0.75, 0.8125, 0.5, 0.8333, 0.5, 0.8333, 0.75, 0.8125, 0.75, 0.8333, 0.5, 0.8542, 0.5, 0.8542, 0.75, 0.8333, 0.75, 0.125, 0.5, 0.1458, 0.5, 0.1458, 0.75, 0.125, 0.75, 0.1458, 0.5, 0.1667, 0.5, 0.1667, 0.75, 0.1458, 0.75, 0.1667, 0.5, 0.1875, 0.5, 0.1875, 0.75, 0.1667, 0.75, 0.1875, 0.5, 0.2083, 0.5, 0.2083, 0.75, 0.1875, 0.75, 0.2083, 0.5, 0.2292, 0.5, 0.2292, 0.75, 0.2083, 0.75, 0.2292, 0.5, 0.25, 0.5, 0.25, 0.75, 0.2292, 0.75, 0.25, 0.5, 0.2708, 0.5, 0.2708, 0.75, 0.25, 0.75, 0.2708, 0.5, 0.2917, 0.5, 0.2917, 0.75, 0.2708, 0.75, 0.2917, 0.5, 0.3125, 0.5, 0.3125, 0.75, 0.2917, 0.75, 0.3125, 0.5, 0.3333, 0.5, 0.3333, 0.75, 0.3125, 0.75, 0.3333, 0.5, 0.3542, 0.5, 0.3542, 0.75, 0.3333, 0.75, 0.375, 0.75, 0.625, 0.75, 0.625, 0.7708, 0.375, 0.7708, 0.375, 0.7708, 0.625, 0.7708, 0.625, 0.7917, 0.375, 0.7917, 0.375, 0.7917, 0.625, 0.7917, 0.625, 0.8125, 0.375, 0.8125, 0.375, 0.8125, 0.625, 0.8125, 0.625, 0.8333, 0.375, 0.8333, 0.375, 0.8333, 0.625, 0.8333, 0.625, 0.8542, 0.375, 0.8542, 0.375, 0.8542, 0.625, 0.8542, 0.625, 0.875, 0.375, 0.875, 0.375, 0.875, 0.625, 0.875, 0.625, 0.8958, 0.375, 0.8958, 0.375, 0.8958, 0.625, 0.8958, 0.625, 0.9167, 0.375, 0.9167, 0.375, 0.9167, 0.625, 0.9167, 0.625, 0.9375, 0.375, 0.9375, 0.375, 0.9375, 0.625, 0.9375, 0.625, 0.9583, 0.375, 0.9583, 0.375, 0.9583, 0.625, 0.9583, 0.625, 0.9792, 0.375, 0.9792, 0.375, 0.25, 0.625, 0.25, 0.625, 0.2708, 0.375, 0.2708, 0.375, 0.2708, 0.625, 0.2708, 0.625, 0.2917, 0.375, 0.2917, 0.375, 0.2917, 0.625, 0.2917, 0.625, 0.3125, 0.375, 0.3125, 0.375, 0.3125, 0.625, 0.3125, 0.625, 0.3333, 0.375, 0.3333, 0.375, 0.3333, 0.625, 0.3333, 0.625, 0.3542, 0.375, 0.3542, 0.375, 0.3542, 0.625, 0.3542, 0.625, 0.375, 0.375, 0.375, 0.375, 0.375, 0.625, 0.375, 0.625, 0.3958, 0.375, 0.3958, 0.375, 0.3958, 0.625, 0.3958, 0.625, 0.4167, 0.375, 0.4167, 0.375, 0.4167, 0.625, 0.4167, 0.625, 0.4375, 0.375, 0.4375, 0.375, 0.4375, 0.625, 0.4375, 0.625, 0.4583, 0.375, 0.4583, 0.375, 0.4583, 0.625, 0.4583, 0.625, 0.4792, 0.375, 0.4792])
me_cube_003.update()

# ---- objects
ob_circle = bpy.data.objects.new('Circle', me_circle)
ob_circle_001 = bpy.data.objects.new('Circle.001', me_circle_001)
ob_cube = bpy.data.objects.new('Cube', me_cube_001)
ob_circle_002 = bpy.data.objects.new('Circle.002', me_circle_002)
ob_cube_001 = bpy.data.objects.new('Cube.001', me_cube_003)

# ---- transforms, parenting, visibility, modifiers, constraints
ob_circle.location = (0.07552, 0.0, 6.8)
ob_circle.rotation_euler = (0.0, -0.0, 0.1079)
ob_circle.scale = (1.119, 1.005, 1.415)
ob_circle_001.location = (-9.254, -3.605, -0.1899)
ob_circle_001.scale = (4.135, 3.871, 1.053)
_m = ob_circle_001.modifiers.new('Mirror', 'MIRROR')
_m.mirror_object = ob_cube
ob_cube.location = (0.0, -3.605, 0.0)
ob_circle_002.location = (0.0, -8.189, -0.1899)
ob_circle_002.scale = (6.483, 5.294, 1.441)
ob_cube_001.location = (-30.49, 0.0208, 11.53)
ob_cube_001.scale = (0.377, 0.6464, 0.6464)

# ---- collection membership
col_collection.objects.link(ob_circle)
col_collection.objects.link(ob_circle_001)
col_collection.objects.link(ob_cube)
col_collection.objects.link(ob_circle_002)
col_collection.objects.link(ob_cube_001)

# ---- scene / render settings (as saved in the file)
scene.frame_start = 1; scene.frame_end = 250; scene.frame_set(1)
scene.render.engine = 'BLENDER_EEVEE_NEXT'
scene.cycles.sampling_pattern = 'TABULATED_SOBOL'
bpy.context.view_layer.update()

# ---- added for rendering (the .blend has no active camera and no usable light): camera, sun
cam_auto = bpy.data.cameras.new('AutoCamera')
cam_auto.lens = 50.0
cam_auto.sensor_width = 36.0
cam_auto.clip_end = 1002.59
ob_auto_camera = bpy.data.objects.new('AutoCamera', cam_auto)
scene.collection.objects.link(ob_auto_camera)
ob_auto_camera.location = (49.2118, -72.2851, 61.6154)
ob_auto_camera.rotation_euler = (1.09748, -7.21219e-08, 0.694738)
scene.camera = ob_auto_camera
light_auto_sun = bpy.data.lights.new('AutoSun', 'SUN')
light_auto_sun.energy = 3.0
light_auto_sun.angle = 0.0523599
ob_auto_sun = bpy.data.objects.new('AutoSun', light_auto_sun)
scene.collection.objects.link(ob_auto_sun)
ob_auto_sun.rotation_euler = (0.872665, 0.174533, 0.523599)
bpy.context.view_layer.update()

